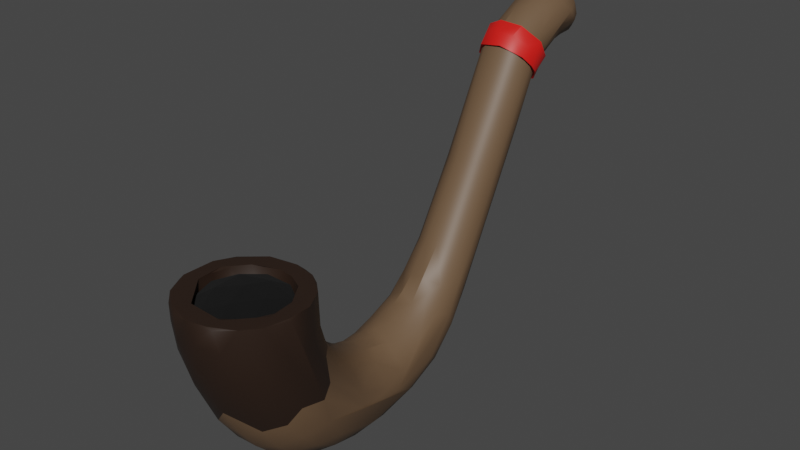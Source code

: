 # Source: Pipe.blend  (saved by Blender 2.93.21; exported with 4.5.12 LTS)
import bpy
from mathutils import Matrix  # noqa: F401  (used for matrix-valued properties, if any)

bpy.ops.wm.read_factory_settings(use_empty=True)
scene = bpy.context.scene
scene.name = 'Scene'

# ---- collections
col_collection = bpy.data.collections.new('Collection'); scene.collection.children.link(col_collection)

# ---- materials (node trees are filled in below, after node groups)
mat_material_001 = bpy.data.materials.new('Material.001')
mat_material_001.use_transparent_shadow = False
mat_material_003 = bpy.data.materials.new('Material.003')
mat_material_003.use_transparent_shadow = False
mat_material_002 = bpy.data.materials.new('Material.002')
mat_material_002.use_transparent_shadow = False
mat_material_004 = bpy.data.materials.new('Material.004')
mat_material_004.use_transparent_shadow = False

# ---- node groups
ng_auto_smooth = bpy.data.node_groups.new('Auto Smooth', 'GeometryNodeTree')
_s = ng_auto_smooth.interface.new_socket(name='Geometry', in_out='OUTPUT', socket_type='NodeSocketGeometry')
_s = ng_auto_smooth.interface.new_socket(name='Geometry', in_out='INPUT', socket_type='NodeSocketGeometry')
_s = ng_auto_smooth.interface.new_socket(name='Angle', in_out='INPUT', socket_type='NodeSocketFloat')
_s.subtype = 'ANGLE'
_s.min_value = 0.0
_s.max_value = 3.142
ng_auto_smooth.is_modifier = True
_N = ng_auto_smooth.nodes; _L = ng_auto_smooth.links
n0 = _N.new('NodeGroupOutput'); n0.name = 'Group Output'; n0.location = (480, -100)
n1 = _N.new('NodeGroupInput'); n1.name = 'Group Input'; n1.location = (-420, -300)
n2 = _N.new('NodeGroupInput'); n2.name = 'Group Input.001'; n2.location = (-60, -100)
n3 = _N.new('GeometryNodeSetShadeSmooth'); n3.name = 'Set Shade Smooth'; n3.location = (120, -100)
n3.domain = 'EDGE'
n4 = _N.new('GeometryNodeSetShadeSmooth'); n4.name = 'Set Shade Smooth.001'; n4.location = (300, -100)
n5 = _N.new('GeometryNodeInputMeshEdgeAngle'); n5.name = 'Edge Angle'; n5.location = (-420, -220)
n6 = _N.new('GeometryNodeInputEdgeSmooth'); n6.name = 'Is Edge Smooth'; n6.location = (-60, -160)
n7 = _N.new('GeometryNodeInputShadeSmooth'); n7.name = 'Is Face Smooth'; n7.location = (-240, -340)
n8 = _N.new('FunctionNodeBooleanMath'); n8.name = 'Boolean Math'; n8.location = (-60, -220)
n9 = _N.new('FunctionNodeCompare'); n9.name = 'Compare'; n9.location = (-240, -180)
n9.operation = 'LESS_EQUAL'
_L.new(n5.outputs[0], n9.inputs[0])
_L.new(n4.outputs[0], n0.inputs[0])
_L.new(n1.outputs[1], n9.inputs[1])
_L.new(n9.outputs[0], n8.inputs[0])
_L.new(n7.outputs[0], n8.inputs[1])
_L.new(n2.outputs[0], n3.inputs[0])
_L.new(n6.outputs[0], n3.inputs[1])
_L.new(n3.outputs[0], n4.inputs[0])
_L.new(n8.outputs[0], n3.inputs[2])
n0.is_active_output = True

# ---- material node trees
mat_material_001.use_nodes = True; mat_material_001.node_tree.nodes.clear()
_N = mat_material_001.node_tree.nodes; _L = mat_material_001.node_tree.links
n0 = _N.new('ShaderNodeBsdfPrincipled'); n0.name = 'Principled BSDF'; n0.location = (10, 300)
n0.distribution = 'GGX'
n0.subsurface_method = 'BURLEY'
n0.inputs[0].default_value = (0.02365, 0.0121, 0.007183, 1.0)
n0.inputs[3].default_value = 1.45
n0.inputs[27].default_value = (0.0, 0.0, 0.0, 1.0)
n0.inputs[28].default_value = 1.0
n1 = _N.new('ShaderNodeOutputMaterial'); n1.name = 'Material Output'; n1.location = (300, 300)
_L.new(n0.outputs[0], n1.inputs[0])
n1.is_active_output = True
mat_material_003.use_nodes = True; mat_material_003.node_tree.nodes.clear()
_N = mat_material_003.node_tree.nodes; _L = mat_material_003.node_tree.links
n0 = _N.new('ShaderNodeBsdfPrincipled'); n0.name = 'Principled BSDF'; n0.location = (10, 300)
n0.distribution = 'GGX'
n0.subsurface_method = 'BURLEY'
n0.inputs[0].default_value = (0.1473, 0.08941, 0.04969, 1.0)
n0.inputs[3].default_value = 1.45
n0.inputs[27].default_value = (0.0, 0.0, 0.0, 1.0)
n0.inputs[28].default_value = 1.0
n1 = _N.new('ShaderNodeOutputMaterial'); n1.name = 'Material Output'; n1.location = (300, 300)
_L.new(n0.outputs[0], n1.inputs[0])
n1.is_active_output = True
mat_material_002.use_nodes = True; mat_material_002.node_tree.nodes.clear()
_N = mat_material_002.node_tree.nodes; _L = mat_material_002.node_tree.links
n0 = _N.new('ShaderNodeBsdfPrincipled'); n0.name = 'Principled BSDF'; n0.location = (10, 300)
n0.distribution = 'GGX'
n0.subsurface_method = 'BURLEY'
n0.inputs[0].default_value = (0.8, 0.0112, 0.007748, 1.0)
n0.inputs[3].default_value = 1.45
n0.inputs[27].default_value = (0.0, 0.0, 0.0, 1.0)
n0.inputs[28].default_value = 1.0
n1 = _N.new('ShaderNodeOutputMaterial'); n1.name = 'Material Output'; n1.location = (300, 300)
_L.new(n0.outputs[0], n1.inputs[0])
n1.is_active_output = True
mat_material_004.use_nodes = True; mat_material_004.node_tree.nodes.clear()
_N = mat_material_004.node_tree.nodes; _L = mat_material_004.node_tree.links
n0 = _N.new('ShaderNodeBsdfPrincipled'); n0.name = 'Principled BSDF'; n0.location = (10, 300)
n0.distribution = 'GGX'
n0.subsurface_method = 'BURLEY'
n0.inputs[0].default_value = (0.0, 0.0, 0.0, 1.0)
n0.inputs[2].default_value = 1.0
n0.inputs[3].default_value = 1.45
n0.inputs[27].default_value = (0.0, 0.0, 0.0, 1.0)
n0.inputs[28].default_value = 1.0
n1 = _N.new('ShaderNodeOutputMaterial'); n1.name = 'Material Output'; n1.location = (300, 300)
_L.new(n0.outputs[0], n1.inputs[0])
n1.is_active_output = True

# ---- world
world_world = bpy.data.worlds.new('World'); scene.world = world_world
world_world.use_nodes = True; world_world.node_tree.nodes.clear()
_N = world_world.node_tree.nodes; _L = world_world.node_tree.links
n0 = _N.new('ShaderNodeOutputWorld'); n0.name = 'World Output'; n0.location = (300, 300)
n1 = _N.new('ShaderNodeBackground'); n1.name = 'Background'; n1.location = (10, 300)
n1.inputs[0].default_value = (0.05088, 0.05088, 0.05088, 1.0)
_L.new(n1.outputs[0], n0.inputs[0])
n0.is_active_output = True
world_world.color = (0.05088, 0.05088, 0.05088)
world_world.use_sun_shadow = False
world_world.sun_shadow_jitter_overblur = 0.0

# ---- meshes
me_cylinder_003 = bpy.data.meshes.new('Cylinder.003')
me_cylinder_003.from_pydata([(0.1064, 0.357, 0.2639), (0.3555, 0.1285, 0.2637), (0.5651, -0.4589, 1.019), (0.2067, -0.236, 0.2592), (-0.05083, -0.6297, 0.5024), (-0.0556, -0.368, 0.2646), (-0.2909, -0.6658, 1.029), (-0.4108, -0.5898, 1.008), (-0.2934, -0.246, 0.2642), (-0.6183, -0.09368, 0.483), (-0.3659, 0.04139, 0.2629), (-0.4627, 0.4475, 0.5529), (0.7324, 1.531, -2.19), (0.1322, 1.882, -1.731), (0.5588, -0.05693, -2.379), (0.4931, 2.25, -3.581), (0.2133, -0.173, -2.512), (0.3365, 2.237, -3.746), (-0.1643, -0.1763, -2.528), (0.09779, 2.406, -3.837), (-0.5103, -0.1894, -2.218), (-0.6649, 2.405, -2.762), (-0.5763, 2.323, -2.397), (-0.3915, 2.339, -2.128), (-0.1232, 2.349, -1.969), (-0.3833, 5.329, 0.6997), (-0.2427, 4.932, -0.7768), (0.316, 7.274, 4.86), (0.4083, 7.299, 4.665), (0.4611, 7.15, 4.484), (-0.2032, 6.284, 3.037), (0.4379, 7.348, 4.332), (0.3434, 7.282, 3.917), (0.3496, 7.432, 4.273), (0.2822, 5.785, 1.663), (0.3499, 7.359, 4.001), (0.2365, 7.339, 3.809), (-0.1889, 6.507, 3.381), (-0.3891, 6.094, 4.171), (-0.3804, 6.177, 3.209), (-0.2638, 6.016, 4.322), (-0.08799, 5.971, 4.41), (-0.3588, 7.383, 4.65), (0.09309, -0.9916, 0.5103), (0.4721, 0.5562, 1.028), (-0.717, 0.06422, 1.005), (-0.5717, -0.8147, 0.981), (-0.3037, -0.9485, 0.9916), (0.3941, -0.92, 0.9918), (0.9925, -0.1077, 0.9866), (-0.2962, 0.6564, 1.016), (-0.09855, 0.6117, 0.4501), (0.1406, 0.6144, 0.5007), (0.03756, 0.4926, 0.318), (0.3391, 0.5346, 0.5065), (0.2461, 0.4344, 0.3211), (-0.1912, 0.2705, 0.2602), (0.5142, 0.3738, 0.5045), (0.4526, 0.3366, 0.3788), (0.5898, 0.1928, 0.4663), (0.6353, -0.003581, 0.5059), (0.5682, 0.04631, 0.3872), (0.4331, 0.2334, 0.3115), (0.4544, -0.07865, 0.2977), (0.5841, -0.2108, 0.4664), (0.5049, -0.2228, 0.3638), (0.5083, -0.3726, 0.5005), (0.3421, -0.2507, 0.28), (0.3608, -0.4372, 0.3824), (0.1437, -0.4142, 0.284), (0.3118, -0.5476, 0.4896), (0.1288, -0.6096, 0.4746), (-0.02002, -0.5027, 0.3239), (-0.2839, -0.5577, 0.4854), (-0.3567, -0.4593, 0.4041), (-0.2242, -0.431, 0.3134), (-0.4699, -0.4201, 0.5015), (-0.432, -0.3603, 0.3748), (-0.4822, -0.154, 0.3253), (-0.6153, 0.1385, 0.499), (-0.5582, 0.1354, 0.3907), (-0.5075, -0.009164, 0.3253), (-0.453, 0.1885, 0.3174), (-0.5419, 0.3018, 0.4715), (-0.418, 0.3983, 0.3925), (-0.3222, 0.2903, 0.2841), (-0.2032, 0.425, 0.299), (-0.2962, 0.5574, 0.5054), (-0.192, 0.5742, 0.4363), (0.6941, 0.2095, 1.023), (0.7142, -0.126, 1.014), (0.2471, -0.6845, 1.015), (-0.07879, -0.7205, 1.024), (-0.6386, -0.3309, 1.005), (-0.6288, 0.354, 1.007), (-0.4786, 3.094, -2.048), (-0.7489, 1.728, -2.798), (-0.9418, 0.7479, -1.958), (0.98, -0.1859, 0.2139), (-0.1945, 3.766, -3.104), (0.05944, 1.046, -3.677), (0.4045, 0.9016, -3.458), (0.15, 3.771, -3.127), (0.6487, 0.9784, -3.193), (0.8184, 0.9613, -2.756), (-0.9406, -0.2065, -0.5365), (0.6343, 3.283, -2.652), (0.7751, 1.572, -2.627), (-0.5912, 0.8838, -0.3448), (0.4958, 0.9192, -0.2123), (0.6238, 0.9192, -0.5997), (0.8192, 0.6871, -0.5391), (0.9867, 0.1597, 0.002688), (0.9597, 0.0448, -1.202), (0.9055, -0.3004, -0.4522), (0.8323, -0.121, -1.567), (0.689, -0.6204, -0.4021), (-0.0705, 1.01, 0.1329), (0.2176, 1.032, -0.2236), (0.2897, 1.112, -0.6175), (0.5746, -0.3553, -1.716), (0.4141, -0.7806, -0.5085), (0.2175, -0.4049, -2.017), (0.1727, -0.6735, -1.263), (-0.1703, -0.4911, -1.836), (-0.2368, -0.8098, -0.6434), (-0.5577, -0.5384, -1.182), (-0.9959, 0.06236, -0.5236), (-0.7709, 0.654, 0.02062), (0.7648, 0.6517, 0.2045), (0.9239, 0.3941, 0.1152), (0.8081, -0.5756, 0.2653), (0.4746, -0.876, 0.4829), (0.04754, -0.9401, -0.1088), (-0.3041, -0.9433, 0.3845), (-0.6728, -0.7354, 0.4636), (-0.6019, -0.725, -0.1784), (-0.8875, -0.4278, 0.006031), (-0.9337, 0.3743, 0.08747), (-0.5609, 0.8315, 0.3122), (-0.394, 0.933, 0.0006742), (0.1452, 1.314, -0.9938), (0.1837, 2.424, -1.997), (0.6707, 2.17, -2.67), (0.9875, 0.4497, -1.311), (0.6705, 2.433, -2.893), (0.8321, 0.1637, -2.124), (-0.2413, 2.416, -3.781), (-0.7261, -0.03178, -2.102), (-0.4945, 2.252, -3.579), (-0.9696, 0.2521, -1.527), (-0.6352, 2.121, -3.311), (-0.6233, 1.093, -1.068), (0.54, 0.1982, -2.767), (0.06293, 0.711, -3.502), (0.2059, 0.09569, -2.916), (0.02268, 0.3857, -3.26), (-0.1585, 0.094, -2.931), (-0.3225, 0.7364, -3.421), (-0.3194, 0.4175, -3.19), (-0.6487, 0.4141, -2.843), (-0.4972, 0.1799, -2.797), (-0.7854, 1.33, -2.06), (-0.8679, 0.7712, -1.095), (-0.1138, 1.322, -0.9923), (0.027, 1.588, -1.396), (0.3105, 1.556, -1.459), (0.427, 1.253, -1.076), (0.5915, 1.448, -1.656), (0.7198, 1.089, -1.292), (0.9166, 0.6501, -1.097), (0.9443, 0.6079, -2.042), (-0.5919, 1.556, -1.819), (-0.3305, 1.853, -1.809), (0.671, 1.841, -3.279), (0.4811, 1.599, -3.604), (0.2029, 1.579, -3.813), (0.1007, 2.051, -3.876), (-0.2723, 1.926, -3.815), (-0.05215, 1.546, -3.839), (-0.2794, 1.225, -3.679), (0.1429, 2.211, -1.935), (-0.5984, 1.555, -3.44), (-0.538, 1.288, -3.467), (-0.5743, 1.95, -2.197), (0.4137, 2.164, -2.091), (-0.3578, 2.084, -1.994), (0.4149, 1.835, -1.87), (-0.8141, 1.128, -2.789), (-0.05355, 2.119, -1.87), (-0.109, 1.881, -1.73), (0.5861, 1.772, -2.068), (0.6163, 2.122, -2.409), (-0.7116, 1.869, -2.548), (0.3367, 2.952, -3.55), (-0.2648, 2.64, -2.024), (-0.0943, 2.732, -1.922), (0.0006413, 2.575, -1.955), (0.4117, 3.568, -3.089), (0.525, 2.933, -3.315), (0.6137, 2.746, -3.172), (0.5642, 3.463, -2.865), (-0.6076, 2.802, -2.485), (0.5159, 3.116, -2.116), (0.3366, 3.031, -1.915), (-0.5654, 3.462, -2.862), (-0.4132, 3.568, -3.088), (-0.2332, 3.125, -3.536), (-0.1698, 3.466, -3.358), (0.1238, 3.467, -3.38), (-0.4724, 2.684, -2.215), (-0.2252, 3.002, -1.851), (-0.4016, 3.839, -1.187), (-0.5094, 3.604, -1.803), (-0.2412, 4.019, -2.79), (0.4971, 3.586, -1.781), (0.1859, 4.031, -2.822), (-0.4945, 3.959, -2.422), (0.5585, 3.836, -1.904), (0.1386, 3.376, -1.524), (-0.3723, 3.467, -1.64), (-0.127, 3.707, -1.059), (-0.1355, 3.467, -1.407), (-0.1434, 3.261, -1.623), (-0.5461, 3.935, -1.8), (-0.6033, 3.653, -2.326), (0.1021, 3.699, -1.06), (0.06178, 2.979, -1.802), (-0.1852, 4.334, -2.304), (0.3513, 3.454, -1.624), (-0.4236, 4.265, -0.5357), (-0.4703, 4.673, -0.162), (-0.4621, 4.675, -0.5895), (-0.03114, 4.58, -1.853), (0.503, 4.161, -1.225), (-0.299, 4.143, -0.4235), (0.04542, 5.977, 1.936), (-0.1178, 4.068, -0.3537), (0.1642, 5.022, -0.6608), (0.2568, 4.551, -1.732), (0.3993, 4.445, -1.645), (0.4649, 4.618, -0.733), (0.4235, 4.265, -0.5355), (0.3782, 4.951, 1.353), (0.2987, 4.143, -0.4234), (0.1893, 4.803, 1.45), (0.1068, 4.065, -0.3518), (0.1035, 5.973, 4.405), (0.0937, 7.077, 5.048), (0.1713, 7.28, 4.997), (0.01898, 7.29, 5.042), (0.0861, 7.379, 4.957), (0.1666, 7.414, 4.857), (0.2679, 6.018, 4.319), (0.08171, 7.502, 4.566), (0.2855, 7.35, 4.846), (0.2278, 7.453, 4.689), (0.4347, 6.137, 4.091), (0.138, 7.507, 4.329), (0.456, 6.312, 3.754), (0.4468, 7.283, 4.193), (0.3503, 6.434, 3.521), (0.2076, 6.501, 3.392), (0.1392, 7.032, 3.718), (0.2368, 7.465, 4.087), (0.3872, 5.766, 1.993), (0.1148, 7.296, 3.709), (0.06922, 7.382, 3.766), (0.1152, 7.448, 3.901), (0.003134, 7.495, 4.04), (0.4672, 4.862, 0.4385), (-0.06359, 7.346, 3.724), (-0.0617, 7.425, 3.832), (-0.203, 7.282, 3.756), (-0.342, 6.439, 3.51), (-0.2227, 7.375, 3.839), (-0.1483, 7.469, 4.0), (-0.3435, 7.28, 3.916), (-0.4443, 6.333, 3.713), (-0.3464, 7.384, 4.033), (-0.09411, 7.509, 4.415), (-0.4376, 7.294, 4.17), (-0.3852, 7.404, 4.289), (-0.4555, 7.299, 4.416), (0.4638, 5.978, 3.524), (0.2257, 5.717, 3.93), (-0.4564, 6.055, 3.402), (-0.03196, 6.312, 2.996), (0.1267, 6.301, 3.014), (0.06488, 5.679, 3.993), (0.2927, 6.242, 3.107), (-0.3757, 5.809, 3.788), (-0.4497, 5.914, 3.623), (-0.3832, 6.8, 3.891), (-0.2499, 6.85, 3.72), (0.291, 6.837, 3.762), (0.4312, 6.119, 3.303), (0.4555, 6.841, 4.204), (0.4241, 5.867, 3.696), (0.3386, 5.776, 3.837), (-0.2593, 5.729, 3.911), (0.1444, 6.722, 4.923), (-0.4597, 6.192, 3.991), (0.0001978, 6.535, 3.329), (-0.4345, 7.249, 4.619), (-0.3521, 7.425, 4.481), (0.4051, 6.886, 4.004), (-0.4099, 6.625, 4.537), (0.4036, 6.447, 4.429), (0.2948, 6.589, 4.734), (-0.09917, 6.775, 3.57), (0.08288, 6.727, 3.53), (-0.09956, 6.327, 4.704), (0.09837, 6.378, 4.741), (-0.2949, 6.588, 4.734), (-0.3281, 7.102, 3.891), (-0.1447, 6.722, 4.923), (-0.2565, 7.015, 4.945), (-0.3669, 7.009, 4.787), (0.2566, 7.016, 4.945), (0.2997, 7.095, 3.853), (0.001067, 7.037, 3.686), (0.0355, 6.817, 5.003), (-0.163, 7.099, 3.733), (-0.3079, 7.314, 4.858), (-0.2234, 7.484, 4.509), (-0.1551, 7.297, 5.003), (-0.2139, 7.414, 4.816), (-0.0808, 7.06, 5.054), (-0.025, 7.482, 4.732), (-0.0823, 7.394, 4.941), (0.05342, 0.9635, 1.039), (0.4076, 0.8982, 1.03), (0.7754, 0.6209, 1.021), (0.9542, 0.2746, 1.023), (0.9679, -0.1074, 1.036), (0.8728, -0.4757, 1.022), (0.6669, -0.7278, 1.029), (0.3058, -0.92, 1.036), (-0.04219, -0.9905, 1.025), (-0.9495, -0.2313, 1.035), (-0.9311, 0.2843, 1.036), (-0.4138, 0.8873, 1.037), (-0.05317, 0.7257, 1.028), (0.2092, 0.6931, 1.023), (0.7469, -0.2305, 1.035), (-0.5467, -0.4749, 1.023), (-0.7049, -0.1786, 1.033), (-0.7216, 0.2436, 1.033), (-0.4494, 0.5695, 1.028), (0.8327, 0.3493, 1.041), (0.3222, -0.7037, 1.035), (-0.4858, -0.835, 1.038), (-0.7774, -0.6158, 1.016), (-0.9495, -0.3095, 0.984), (-0.9939, -0.03189, 0.9806), (-0.965, 0.2508, 0.9906), (-0.1282, 0.9892, 0.9848), (0.1949, 0.9743, 0.9944), (-0.792, 0.6014, 1.013), (0.5669, 0.8127, 0.9929), (-0.5016, 0.8623, 0.992), (0.3576, 0.9395, 0.3517), (0.5758, 0.4306, 1.002), (0.218, 0.5377, 0.3962), (0.1955, -0.5128, 0.3631), (-0.111, -0.5758, 0.4058), (-0.5755, -0.2361, 0.4662), (-0.3836, 1.083, -0.6364), (-0.07452, 1.114, -0.5101), (-0.8476, -0.1994, -1.311), (0.7665, 0.481, -2.667), (0.4234, 0.4447, -3.145), (-0.6128, 0.8456, -3.184), (-0.878, 0.3247, -2.184), (-0.789, 0.7452, -2.773), (-0.4641, 1.51, -1.547), (-0.21, 1.479, -1.299), (0.6067, 2.595, -2.509), (0.4564, 2.583, -2.216), (0.2437, 2.653, -2.007), (-0.6203, 2.99, -3.029), (-0.4741, 2.929, -3.403), (-0.2061, 2.776, -3.704), (0.08491, 2.964, -3.67), (0.5424, 3.92, -2.243), (0.4282, 4.023, -2.5), (-0.3882, 4.226, -2.2), (0.1354, 4.271, -2.459), (0.3842, 3.824, -1.171), (-0.06003, 5.352, 0.162), (-0.2473, 4.835, 1.421), (-0.06775, 4.771, 1.453), (-0.4028, 4.987, 1.353), (-0.2956, 5.831, 1.85), (0.3658, 7.404, 4.543), (0.2422, 7.482, 4.431), (-0.02755, 7.28, 3.686), (-0.2294, 7.48, 4.179), (-0.06837, 5.577, 3.724), (-0.4458, 6.908, 4.15), (0.4032, 6.951, 4.709), (-0.0193, 7.509, 4.183), (-0.3263, 5.702, 3.915), (-0.5168, 5.921, 3.568), (-0.4984, 6.078, 3.323), (-0.4023, 6.204, 3.132), (-0.1839, 6.319, 2.937), (0.0762, 6.335, 2.911), (0.3611, 6.249, 3.048), (0.4317, 5.781, 3.79), (0.5164, 5.94, 3.536), (0.5112, 6.185, 4.049), (0.442, 5.925, 4.01), (0.2558, 5.98, 4.438), (0.2111, 5.8, 4.238), (-0.4983, 6.164, 4.089), (-0.41, 6.059, 4.286), (-0.5229, 6.312, 3.807), (0.09028, 5.628, 4.031), (-0.2555, 5.817, 4.208), (-0.3255, 6.521, 3.408), (-0.0507, 5.779, 4.288), (-0.2221, 6.412, 3.154), (0.0001395, 6.586, 3.286), (0.03824, 6.444, 3.103), (0.2555, 6.398, 3.177), (0.2361, 6.549, 3.355), (0.4094, 6.312, 3.326), (0.5028, 6.067, 3.34), (0.4615, 6.425, 3.591), (-0.1263, 5.955, 4.486)], [], [(118, 362, 109), (360, 129, 109), (360, 109, 362), (333, 129, 360), (333, 130, 129), (334, 112, 130), (334, 49, 112), (49, 98, 144), (336, 131, 98), (337, 132, 131), (132, 121, 116), (132, 133, 121), (43, 339, 134), (125, 134, 136), (134, 46, 135), (136, 135, 137), (135, 353, 137), (137, 354, 105), (355, 356, 138), (138, 359, 128), (128, 359, 139), (139, 361, 140), (139, 140, 108), (140, 357, 117), (358, 362, 117), (47, 352, 46), (91, 351, 2), (48, 337, 338), (363, 89, 44), (50, 343, 349), (49, 334, 335), (2, 70, 91), (94, 79, 83), (3, 8, 5), (0, 3, 1), (91, 4, 92), (91, 71, 4), (44, 57, 363), (343, 50, 51), (363, 57, 89), (7, 76, 346), (89, 57, 59), (59, 60, 89), (89, 60, 90), (347, 367, 9), (343, 51, 52), (51, 364, 52), (51, 53, 364), (53, 55, 364), (364, 58, 57), (364, 55, 58), (59, 61, 60), (59, 62, 61), (59, 58, 62), (61, 62, 63), (61, 65, 64), (61, 63, 65), (63, 1, 67), (64, 65, 66), (65, 63, 67), (67, 1, 3), (66, 68, 70), (65, 67, 68), (2, 66, 70), (68, 67, 69), (70, 68, 365), (71, 72, 366), (71, 365, 72), (4, 71, 366), (6, 4, 73), (7, 73, 76), (76, 73, 74), (74, 75, 77), (75, 8, 77), (78, 81, 367), (9, 367, 81), (45, 9, 79), (79, 9, 80), (83, 80, 84), (82, 85, 84), (11, 83, 84), (87, 84, 88), (88, 86, 51), (51, 86, 53), (343, 52, 344), (368, 377, 152), (140, 369, 368), (117, 369, 140), (368, 164, 377), (117, 118, 369), (109, 119, 118), (110, 167, 119), (129, 110, 109), (111, 169, 110), (112, 170, 130), (112, 144, 170), (113, 171, 144), (114, 113, 98), (115, 146, 113), (116, 115, 114), (120, 146, 115), (121, 120, 116), (119, 141, 369), (122, 14, 120), (124, 122, 123), (124, 16, 122), (125, 126, 124), (124, 20, 18), (126, 148, 20), (136, 370, 126), (137, 105, 370), (105, 150, 370), (355, 138, 97), (127, 97, 150), (138, 163, 97), (138, 128, 163), (371, 104, 171), (14, 371, 146), (372, 103, 371), (141, 165, 164), (166, 13, 165), (16, 153, 14), (155, 372, 153), (156, 154, 372), (18, 155, 16), (157, 156, 155), (157, 159, 156), (156, 158, 154), (154, 180, 100), (18, 161, 157), (161, 160, 159), (158, 183, 180), (148, 160, 161), (160, 373, 158), (373, 182, 183), (375, 188, 182), (374, 188, 375), (150, 97, 374), (97, 162, 96), (163, 172, 162), (152, 376, 172), (376, 173, 172), (377, 190, 173), (164, 165, 377), (165, 13, 190), (167, 166, 141), (168, 187, 166), (169, 168, 167), (12, 191, 168), (170, 12, 169), (171, 107, 144), (162, 184, 193), (192, 143, 378), (200, 145, 107), (174, 200, 171), (103, 174, 104), (101, 175, 103), (175, 17, 15), (176, 177, 17), (100, 176, 101), (100, 180, 179), (178, 19, 177), (180, 178, 179), (183, 182, 178), (182, 149, 178), (149, 147, 178), (187, 181, 13), (185, 142, 181), (184, 23, 22), (172, 173, 184), (186, 24, 23), (188, 381, 151), (191, 185, 187), (173, 189, 186), (188, 96, 381), (21, 381, 96), (189, 181, 24), (12, 192, 191), (185, 378, 379), (193, 22, 21), (194, 209, 198), (195, 95, 210), (197, 380, 196), (15, 194, 199), (24, 195, 23), (196, 211, 195), (197, 196, 195), (199, 198, 201), (174, 199, 200), (200, 201, 106), (143, 145, 378), (210, 95, 202), (22, 202, 21), (378, 145, 203), (202, 225, 21), (379, 203, 204), (142, 380, 197), (380, 204, 227), (151, 382, 149), (381, 205, 382), (149, 383, 147), (382, 206, 207), (382, 207, 383), (206, 99, 208), (207, 208, 384), (147, 383, 19), (208, 102, 209), (19, 384, 194), (23, 210, 22), (201, 386, 385), (385, 240, 241), (202, 224, 225), (212, 231, 224), (206, 214, 99), (95, 213, 202), (203, 215, 229), (389, 242, 244), (217, 387, 214), (387, 26, 228), (386, 239, 240), (198, 216, 386), (205, 217, 206), (216, 388, 386), (145, 218, 215), (215, 234, 389), (217, 25, 387), (388, 233, 239), (145, 106, 218), (227, 219, 223), (223, 219, 222), (224, 232, 225), (225, 232, 217), (220, 212, 213), (106, 385, 218), (218, 241, 234), (222, 212, 220), (211, 220, 95), (221, 235, 212), (227, 223, 211), (226, 237, 221), (385, 241, 218), (214, 388, 216), (228, 233, 388), (99, 216, 102), (204, 229, 219), (389, 244, 246), (219, 389, 226), (238, 236, 34), (239, 238, 34), (246, 245, 392), (240, 239, 34), (241, 265, 296), (270, 241, 296), (234, 241, 270), (270, 296, 284), (242, 270, 243), (244, 243, 245), (235, 393, 230), (237, 391, 235), (246, 392, 237), (230, 393, 231), (232, 25, 217), (25, 394, 26), (394, 30, 390), (248, 250, 328), (252, 329, 251), (249, 251, 250), (256, 254, 329), (255, 251, 249), (27, 255, 249), (258, 280, 254), (395, 256, 255), (29, 31, 28), (31, 395, 28), (396, 258, 254), (33, 396, 395), (33, 264, 396), (264, 258, 396), (260, 35, 31), (35, 264, 33), (32, 36, 35), (36, 268, 264), (264, 269, 258), (263, 36, 320), (268, 269, 264), (266, 271, 267), (267, 272, 268), (273, 271, 397), (275, 276, 272), (276, 269, 272), (276, 402, 269), (277, 275, 273), (279, 398, 276), (281, 279, 277), (325, 280, 398), (283, 282, 281), (304, 42, 283), (42, 325, 305), (270, 284, 298), (243, 298, 299), (245, 299, 285), (245, 243, 299), (245, 285, 289), (391, 300, 393), (392, 300, 391), (393, 292, 231), (25, 39, 394), (30, 287, 236), (236, 287, 288), (392, 289, 399), (265, 290, 296), (40, 417, 431), (262, 430, 427), (274, 418, 278), (302, 400, 278), (302, 418, 416), (39, 405, 406), (38, 416, 417), (296, 429, 284), (253, 414, 257), (286, 404, 405), (257, 412, 259), (290, 409, 296), (37, 421, 274), (300, 403, 291), (303, 421, 37), (291, 404, 292), (303, 427, 424), (288, 409, 290), (287, 408, 288), (287, 407, 408), (289, 403, 300), (285, 410, 419), (247, 414, 253), (41, 431, 247), (30, 406, 407), (284, 411, 298), (261, 295, 306), (259, 306, 297), (259, 297, 29), (38, 307, 302), (257, 29, 401), (308, 401, 309), (257, 308, 309), (253, 309, 313), (278, 293, 274), (274, 294, 37), (310, 321, 311), (37, 310, 311), (311, 321, 263), (40, 314, 38), (262, 311, 295), (312, 316, 314), (41, 312, 40), (313, 301, 322), (247, 313, 312), (313, 322, 312), (314, 318, 307), (318, 324, 304), (293, 315, 294), (315, 277, 273), (316, 317, 314), (317, 326, 324), (400, 281, 277), (322, 328, 316), (400, 283, 281), (307, 304, 302), (301, 319, 322), (319, 249, 248), (306, 260, 297), (309, 401, 319), (401, 27, 319), (320, 32, 306), (29, 28, 401), (295, 263, 320), (321, 266, 263), (294, 323, 321), (323, 273, 397), (324, 327, 42), (325, 329, 280), (327, 329, 325), (329, 254, 280), (326, 330, 327), (328, 250, 326), (326, 250, 330), (344, 331, 343), (350, 332, 331), (44, 331, 344), (89, 350, 44), (345, 350, 89), (337, 336, 335), (338, 337, 335), (92, 6, 351), (346, 347, 6), (341, 340, 347), (92, 351, 91), (356, 340, 341), (7, 346, 6), (358, 331, 332), (361, 359, 342), (360, 332, 333), (94, 348, 45), (357, 342, 331), (349, 348, 94), (422, 414, 431), (419, 415, 422), (410, 411, 413), (413, 412, 414), (410, 413, 415), (403, 417, 404), (416, 418, 404), (404, 418, 405), (405, 418, 406), (406, 421, 423), (406, 423, 407), (422, 431, 420), (419, 422, 403), (407, 425, 408), (423, 424, 425), (425, 424, 427), (408, 425, 426), (426, 427, 430), (409, 426, 428), (409, 428, 429), (429, 430, 412), (332, 360, 362), (333, 334, 130), (111, 129, 130), (112, 49, 144), (49, 336, 98), (98, 131, 114), (336, 337, 131), (131, 132, 116), (337, 48, 132), (132, 43, 133), (132, 48, 43), (133, 43, 134), (134, 339, 47), (125, 133, 134), (136, 134, 135), (134, 47, 46), (135, 46, 353), (137, 353, 354), (127, 354, 355), (105, 354, 127), (138, 356, 359), (139, 359, 361), (128, 139, 108), (140, 361, 357), (347, 9, 45), (358, 332, 362), (357, 358, 117), (118, 117, 362), (353, 352, 340), (46, 352, 353), (47, 339, 352), (2, 351, 345), (90, 2, 345), (339, 48, 338), (43, 48, 339), (89, 90, 345), (336, 49, 335), (344, 52, 54), (2, 64, 66), (2, 90, 64), (94, 45, 79), (94, 83, 11), (94, 11, 349), (71, 91, 70), (10, 3, 56), (8, 3, 10), (0, 56, 3), (50, 349, 87), (87, 349, 11), (44, 54, 57), (51, 50, 87), (6, 92, 4), (7, 6, 73), (44, 344, 54), (346, 76, 93), (367, 93, 76), (347, 93, 367), (64, 90, 60), (55, 53, 0), (54, 52, 364), (54, 364, 57), (55, 62, 58), (62, 0, 1), (62, 55, 0), (59, 57, 58), (63, 62, 1), (60, 61, 64), (68, 66, 65), (69, 67, 3), (365, 68, 69), (69, 3, 5), (70, 365, 71), (72, 365, 69), (72, 69, 5), (73, 4, 366), (75, 366, 72), (75, 72, 5), (74, 73, 366), (74, 366, 75), (75, 5, 8), (76, 77, 367), (77, 76, 74), (367, 77, 78), (78, 77, 8), (78, 8, 10), (9, 81, 80), (81, 78, 10), (79, 80, 83), (82, 80, 81), (82, 81, 10), (84, 80, 82), (85, 82, 10), (85, 10, 56), (11, 84, 87), (86, 84, 85), (88, 84, 86), (86, 85, 56), (51, 87, 88), (86, 56, 0), (53, 86, 0), (108, 368, 152), (108, 140, 368), (368, 369, 164), (119, 167, 141), (109, 110, 119), (110, 169, 167), (129, 111, 110), (130, 170, 111), (111, 170, 169), (98, 113, 144), (113, 146, 171), (114, 115, 113), (131, 116, 114), (116, 120, 115), (120, 14, 146), (118, 119, 369), (369, 141, 164), (121, 123, 120), (123, 122, 120), (122, 16, 14), (133, 123, 121), (124, 18, 16), (123, 125, 124), (133, 125, 123), (124, 126, 20), (125, 136, 126), (126, 370, 148), (136, 137, 370), (148, 370, 374), (370, 150, 374), (105, 127, 150), (127, 355, 97), (128, 108, 163), (163, 108, 152), (146, 371, 171), (371, 103, 104), (14, 153, 371), (372, 101, 103), (153, 372, 371), (141, 166, 165), (16, 155, 153), (372, 154, 101), (155, 156, 372), (154, 100, 101), (18, 157, 155), (156, 159, 158), (154, 158, 180), (18, 20, 161), (157, 161, 159), (159, 160, 158), (20, 148, 161), (158, 373, 183), (160, 375, 373), (148, 374, 160), (373, 375, 182), (160, 374, 375), (374, 97, 188), (97, 163, 162), (163, 152, 172), (152, 377, 376), (376, 377, 173), (377, 165, 190), (166, 187, 13), (167, 168, 166), (168, 191, 187), (169, 12, 168), (144, 107, 170), (170, 107, 12), (104, 174, 171), (193, 184, 22), (12, 143, 192), (107, 143, 12), (107, 145, 143), (171, 200, 107), (174, 175, 15), (103, 175, 174), (13, 181, 189), (181, 142, 24), (175, 176, 17), (101, 176, 175), (17, 177, 19), (100, 179, 176), (176, 179, 177), (179, 178, 177), (178, 147, 19), (180, 183, 178), (162, 172, 184), (182, 188, 151), (182, 151, 149), (187, 185, 181), (185, 379, 142), (184, 173, 186), (184, 186, 23), (173, 190, 189), (186, 189, 24), (188, 97, 96), (190, 13, 189), (96, 193, 21), (191, 192, 185), (185, 192, 378), (96, 162, 193), (17, 19, 194), (198, 209, 102), (23, 195, 210), (196, 380, 227), (24, 142, 197), (199, 194, 198), (15, 17, 194), (195, 211, 95), (24, 197, 195), (196, 227, 211), (200, 199, 201), (174, 15, 199), (145, 200, 106), (22, 210, 202), (379, 378, 203), (380, 379, 204), (21, 225, 381), (142, 379, 380), (381, 225, 205), (151, 381, 382), (382, 205, 206), (149, 382, 383), (207, 206, 208), (383, 207, 384), (384, 208, 209), (19, 383, 384), (208, 99, 102), (194, 384, 209), (227, 204, 219), (228, 26, 233), (213, 212, 224), (202, 213, 224), (212, 230, 231), (204, 203, 229), (214, 387, 228), (201, 198, 386), (385, 386, 240), (229, 215, 389), (206, 217, 214), (387, 25, 26), (203, 145, 215), (198, 102, 216), (386, 388, 239), (215, 218, 234), (389, 234, 242), (205, 225, 217), (239, 233, 238), (222, 219, 226), (95, 220, 213), (212, 235, 230), (223, 222, 220), (222, 221, 212), (211, 223, 220), (221, 237, 235), (224, 231, 232), (222, 226, 221), (226, 246, 237), (106, 201, 385), (214, 228, 388), (99, 214, 216), (219, 229, 389), (226, 389, 246), (390, 30, 236), (238, 233, 390), (238, 390, 236), (240, 34, 265), (241, 240, 265), (242, 234, 270), (244, 242, 243), (246, 244, 245), (235, 391, 393), (237, 392, 391), (231, 286, 232), (232, 286, 25), (26, 394, 390), (233, 26, 390), (248, 249, 250), (250, 251, 330), (251, 329, 330), (255, 252, 251), (252, 256, 329), (255, 256, 252), (27, 28, 255), (28, 395, 255), (395, 396, 256), (256, 396, 254), (29, 260, 31), (31, 33, 395), (260, 32, 35), (31, 35, 33), (320, 36, 32), (35, 36, 264), (263, 266, 36), (258, 269, 402), (36, 266, 267), (36, 267, 268), (266, 397, 271), (268, 272, 269), (271, 272, 267), (273, 275, 271), (271, 275, 272), (277, 279, 275), (275, 279, 276), (276, 398, 402), (398, 280, 402), (279, 282, 398), (281, 282, 279), (282, 305, 398), (305, 325, 398), (282, 283, 305), (283, 42, 305), (243, 270, 298), (393, 300, 291), (392, 399, 300), (399, 289, 300), (393, 291, 292), (231, 292, 286), (25, 286, 39), (394, 39, 30), (290, 34, 288), (34, 236, 288), (392, 245, 289), (265, 34, 290), (247, 431, 414), (262, 261, 430), (274, 421, 418), (39, 286, 405), (259, 412, 430), (284, 429, 411), (257, 414, 412), (296, 409, 429), (286, 292, 404), (303, 424, 421), (291, 403, 404), (40, 38, 417), (303, 262, 427), (38, 302, 416), (41, 40, 431), (288, 408, 409), (261, 259, 430), (303, 37, 311), (289, 285, 419), (302, 278, 418), (262, 303, 311), (289, 419, 403), (285, 299, 410), (287, 30, 407), (299, 298, 410), (30, 39, 406), (298, 411, 410), (259, 261, 306), (257, 259, 29), (308, 257, 401), (253, 257, 309), (313, 309, 301), (247, 253, 313), (278, 400, 293), (274, 293, 294), (37, 294, 310), (310, 294, 321), (38, 314, 307), (295, 311, 263), (40, 312, 314), (41, 247, 312), (312, 322, 316), (261, 262, 295), (294, 315, 323), (318, 317, 324), (323, 315, 273), (314, 317, 318), (317, 328, 326), (316, 328, 317), (293, 400, 315), (315, 400, 277), (322, 248, 328), (302, 283, 400), (302, 304, 283), (322, 319, 248), (307, 318, 304), (29, 297, 260), (301, 309, 319), (319, 27, 249), (306, 32, 260), (401, 28, 27), (306, 295, 320), (321, 397, 266), (321, 323, 397), (304, 324, 42), (42, 327, 325), (324, 326, 327), (327, 330, 329), (258, 402, 280), (343, 331, 342), (331, 44, 350), (350, 333, 332), (350, 334, 333), (350, 335, 334), (345, 335, 350), (345, 351, 335), (351, 338, 335), (351, 352, 338), (352, 339, 338), (351, 6, 352), (6, 347, 352), (347, 340, 352), (348, 341, 347), (348, 342, 341), (348, 349, 342), (349, 343, 342), (354, 353, 340), (355, 354, 340), (356, 355, 340), (359, 356, 341), (358, 357, 331), (93, 347, 346), (359, 341, 342), (45, 348, 347), (357, 361, 342), (422, 415, 414), (413, 411, 412), (415, 413, 414), (419, 410, 415), (404, 417, 416), (406, 418, 421), (403, 420, 417), (420, 431, 417), (403, 422, 420), (423, 421, 424), (407, 423, 425), (426, 425, 427), (409, 408, 426), (428, 426, 430), (429, 428, 430), (411, 429, 412)])
me_cylinder_003.polygons.foreach_set('use_smooth', [True] * 860)
me_cylinder_003.polygons.foreach_set('material_index', [0, 0, 0, 0, 0, 0, 0, 0, 0, 0, 0, 0, 0, 0, 0, 0, 0, 0, 0, 0, 0, 0, 0, 0, 0, 0, 0, 0, 0, 0, 0, 0, 0, 0, 0, 0, 0, 0, 0, 0, 0, 0, 0, 0, 0, 0, 0, 0, 0, 0, 0, 0, 0, 0, 0, 0, 0, 0, 0, 0, 0, 0, 0, 0, 0, 0, 0, 0, 0, 0, 0, 0, 0, 0, 0, 0, 0, 0, 0, 0, 0, 0, 0, 0, 0, 1, 0, 0, 1, 0, 0, 1, 0, 1, 0, 0, 1, 0, 1, 0, 1, 0, 1, 1, 1, 1, 0, 1, 1, 0, 0, 0, 0, 1, 0, 0, 1, 1, 1, 1, 1, 1, 1, 1, 1, 1, 1, 1, 1, 1, 1, 1, 1, 1, 1, 1, 1, 1, 1, 1, 1, 1, 1, 1, 1, 1, 1, 1, 1, 1, 1, 1, 1, 1, 1, 1, 1, 1, 1, 1, 1, 1, 1, 1, 1, 1, 1, 1, 1, 1, 1, 1, 1, 1, 1, 1, 1, 1, 1, 1, 1, 1, 1, 1, 1, 1, 1, 1, 1, 1, 1, 1, 1, 1, 1, 1, 1, 1, 1, 1, 1, 1, 1, 1, 1, 1, 1, 1, 1, 1, 1, 1, 1, 1, 1, 1, 1, 1, 1, 1, 1, 1, 1, 1, 1, 1, 1, 1, 1, 1, 1, 1, 1, 1, 1, 1, 1, 1, 1, 1, 1, 1, 1, 1, 1, 1, 1, 1, 1, 1, 1, 1, 1, 1, 1, 1, 1, 1, 1, 1, 1, 1, 1, 1, 1, 1, 1, 1, 1, 1, 1, 1, 1, 1, 1, 1, 1, 1, 1, 1, 1, 1, 1, 1, 1, 1, 1, 1, 1, 1, 1, 1, 1, 1, 1, 1, 1, 1, 1, 1, 1, 1, 1, 1, 1, 1, 1, 1, 1, 1, 1, 2, 2, 2, 1, 2, 2, 2, 2, 2, 2, 2, 2, 2, 2, 2, 2, 2, 2, 2, 2, 2, 2, 2, 2, 2, 2, 1, 1, 1, 1, 1, 1, 1, 1, 1, 1, 1, 1, 1, 1, 1, 1, 1, 1, 1, 1, 1, 1, 1, 1, 1, 1, 1, 1, 1, 1, 1, 1, 1, 1, 1, 1, 1, 1, 1, 1, 1, 1, 1, 1, 1, 1, 1, 1, 0, 0, 0, 0, 0, 0, 0, 0, 0, 0, 0, 0, 0, 0, 0, 0, 0, 0, 0, 2, 2, 2, 2, 2, 2, 2, 2, 2, 2, 2, 2, 2, 2, 2, 2, 2, 2, 2, 2, 2, 0, 0, 0, 0, 0, 0, 0, 0, 0, 0, 0, 0, 0, 0, 0, 0, 0, 0, 0, 0, 0, 0, 0, 0, 0, 0, 0, 0, 0, 0, 0, 0, 0, 0, 0, 0, 0, 0, 0, 0, 0, 0, 0, 0, 0, 0, 0, 0, 0, 0, 0, 0, 0, 0, 0, 0, 0, 0, 0, 0, 0, 0, 0, 0, 0, 0, 0, 0, 0, 0, 0, 0, 0, 0, 0, 0, 0, 0, 0, 0, 0, 0, 0, 0, 0, 0, 0, 0, 0, 0, 0, 0, 0, 0, 0, 0, 0, 0, 0, 0, 1, 0, 1, 1, 0, 1, 0, 0, 1, 0, 1, 0, 0, 0, 1, 0, 1, 0, 1, 1, 0, 1, 0, 0, 1, 0, 1, 0, 1, 1, 0, 0, 0, 1, 1, 1, 1, 1, 1, 1, 1, 1, 1, 1, 1, 1, 1, 1, 1, 1, 1, 1, 1, 1, 1, 1, 1, 1, 1, 1, 1, 1, 1, 1, 1, 1, 1, 1, 1, 1, 1, 1, 1, 1, 1, 1, 1, 1, 1, 1, 1, 1, 1, 1, 1, 1, 1, 1, 1, 1, 1, 1, 1, 1, 1, 1, 1, 1, 1, 1, 1, 1, 1, 1, 1, 1, 1, 1, 1, 1, 1, 1, 1, 1, 1, 1, 1, 1, 1, 1, 1, 1, 1, 1, 1, 1, 1, 1, 1, 1, 1, 1, 1, 1, 1, 1, 1, 1, 1, 1, 1, 1, 1, 1, 1, 1, 1, 1, 1, 1, 1, 1, 1, 1, 1, 1, 1, 1, 1, 1, 1, 1, 1, 1, 1, 1, 1, 1, 1, 1, 1, 1, 1, 1, 1, 1, 1, 1, 1, 1, 1, 1, 1, 1, 1, 1, 1, 1, 1, 1, 1, 1, 1, 1, 1, 1, 1, 1, 1, 1, 1, 1, 1, 1, 1, 1, 1, 1, 1, 1, 1, 1, 1, 1, 1, 1, 1, 1, 1, 1, 1, 1, 1, 1, 2, 2, 2, 2, 2, 2, 2, 2, 2, 2, 2, 2, 2, 2, 2, 2, 2, 1, 2, 2, 1, 2, 2, 2, 2, 2, 2, 1, 1, 1, 1, 1, 1, 1, 1, 1, 1, 1, 1, 1, 1, 1, 1, 1, 1, 1, 1, 1, 1, 1, 1, 1, 1, 1, 1, 1, 1, 1, 1, 1, 1, 1, 1, 1, 1, 1, 1, 1, 1, 0, 0, 0, 0, 0, 0, 0, 0, 0, 0, 0, 0, 0, 0, 0, 0, 0, 0, 0, 0, 0, 0, 0, 0, 0, 0, 2, 2, 2, 2, 2, 2, 2, 2, 2, 2, 2, 2, 2, 2, 2, 2])
_uv = me_cylinder_003.uv_layers.new(name='UVMap')
_uv.uv.foreach_set('vector', [0.9657, 0.7393, 0.9419, 0.8367, 0.9174, 0.7474, 0.9073, 0.9895, 0.8623, 0.8234, 0.9174, 0.7474, 0.9073, 0.9895, 0.9174, 0.7474, 0.9419, 0.8367, 0.8593, 0.9936, 0.8623, 0.8234, 0.9073, 0.9895, 0.8593, 0.9936, 0.8119, 0.8131, 0.8623, 0.8234, 0.7966, 0.9925, 0.7663, 0.7979, 0.8119, 0.8131, 0.7966, 0.9925, 0.7316, 0.9866, 0.7663, 0.7979, 0.7316, 0.9866, 0.7043, 0.8273, 0.7499, 0.7138, 0.6746, 0.9889, 0.6488, 0.8442, 0.7043, 0.8273, 0.6174, 0.9968, 0.5783, 0.877, 0.6488, 0.8442, 0.5783, 0.877, 0.5668, 0.758, 0.6179, 0.7629, 0.5783, 0.877, 0.5093, 0.7884, 0.5668, 0.758, 0.5151, 0.8825, 0.4916, 0.991, 0.45, 0.8624, 0.4622, 0.7456, 0.45, 0.8624, 0.3984, 0.78, 0.45, 0.8624, 0.4027, 0.9842, 0.3828, 0.8752, 0.3984, 0.78, 0.3828, 0.8752, 0.3381, 0.8054, 0.3828, 0.8752, 0.3568, 0.9966, 0.3381, 0.8054, 0.3381, 0.8054, 0.3003, 0.9899, 0.3079, 0.7451, 0.2567, 0.9838, 0.2121, 0.9903, 0.1926, 0.8043, 0.1926, 0.8043, 0.1487, 0.992, 0.1447, 0.7935, 0.1447, 0.7935, 0.1487, 0.992, 0.09699, 0.8365, 0.09699, 0.8365, 0.08397, 0.9917, 0.05873, 0.7857, 0.09699, 0.8365, 0.05873, 0.7857, 0.1016, 0.7367, 0.05873, 0.7857, 0.02165, 0.994, 0.01692, 0.7963, 0.9666, 0.9911, 0.9419, 0.8367, 0.9941, 0.7894, 0.4503, 0.991, 0.4105, 0.9995, 0.4027, 0.9842, 0.3088, 0.08948, 0.3229, 0.08463, 0.3827, 0.1412, 0.5613, 0.9892, 0.6174, 0.9968, 0.5491, 0.9995, 0.3863, 0.3536, 0.4156, 0.3015, 0.362, 0.3832, 0.1798, 0.4085, 0.2373, 0.4238, 0.1441, 0.387, 0.7316, 0.9866, 0.7966, 0.9925, 0.7322, 0.9994, 0.3827, 0.1412, 0.3346, 0.1029, 0.3088, 0.08948, 0.1006, 0.3336, 0.08206, 0.2809, 0.1009, 0.3343, 0.3049, 0.1822, 0.1654, 0.1751, 0.2343, 0.1448, 0.2778, 0.3507, 0.3049, 0.1822, 0.3491, 0.2837, 0.3088, 0.08948, 0.2313, 0.08049, 0.2317, 0.07679, 0.3088, 0.08948, 0.2794, 0.08133, 0.2313, 0.08049, 0.362, 0.3832, 0.3864, 0.3523, 0.3863, 0.3536, 0.2373, 0.4238, 0.1798, 0.4085, 0.2353, 0.4198, 0.3863, 0.3536, 0.3864, 0.3523, 0.4156, 0.3015, 0.1545, 0.1066, 0.1227, 0.1357, 0.1182, 0.1359, 0.4156, 0.3015, 0.3864, 0.3523, 0.4105, 0.3098, 0.4105, 0.3098, 0.4199, 0.2524, 0.4156, 0.3015, 0.4156, 0.3015, 0.4199, 0.2524, 0.4191, 0.2234, 0.07915, 0.2082, 0.09277, 0.1842, 0.08069, 0.2262, 0.2373, 0.4238, 0.2353, 0.4198, 0.2883, 0.4166, 0.2353, 0.4198, 0.3123, 0.4069, 0.2883, 0.4166, 0.2353, 0.4198, 0.2617, 0.3986, 0.3123, 0.4069, 0.2617, 0.3986, 0.3234, 0.3838, 0.3123, 0.4069, 0.3123, 0.4069, 0.3847, 0.3497, 0.3864, 0.3523, 0.3123, 0.4069, 0.3234, 0.3838, 0.3847, 0.3497, 0.4105, 0.3098, 0.4186, 0.2616, 0.4199, 0.2524, 0.4105, 0.3098, 0.3753, 0.3165, 0.4186, 0.2616, 0.4105, 0.3098, 0.3847, 0.3497, 0.3753, 0.3165, 0.4186, 0.2616, 0.3753, 0.3165, 0.3868, 0.227, 0.4186, 0.2616, 0.4013, 0.183, 0.4102, 0.1911, 0.4186, 0.2616, 0.3868, 0.227, 0.4013, 0.183, 0.3868, 0.227, 0.3491, 0.2837, 0.3506, 0.1774, 0.4102, 0.1911, 0.4013, 0.183, 0.3875, 0.1482, 0.4013, 0.183, 0.3868, 0.227, 0.3506, 0.1774, 0.3506, 0.1774, 0.3491, 0.2837, 0.3049, 0.1822, 0.3875, 0.1482, 0.3573, 0.1202, 0.3346, 0.1029, 0.4013, 0.183, 0.3506, 0.1774, 0.3573, 0.1202, 0.3827, 0.1412, 0.3875, 0.1482, 0.3346, 0.1029, 0.3573, 0.1202, 0.3506, 0.1774, 0.2889, 0.1299, 0.3346, 0.1029, 0.3573, 0.1202, 0.3077, 0.094, 0.2794, 0.08133, 0.2422, 0.09381, 0.2171, 0.08366, 0.2794, 0.08133, 0.3077, 0.094, 0.2422, 0.09381, 0.2313, 0.08049, 0.2794, 0.08133, 0.2171, 0.08366, 0.1764, 0.09147, 0.2313, 0.08049, 0.1724, 0.09783, 0.1545, 0.1066, 0.1724, 0.09783, 0.1227, 0.1357, 0.1227, 0.1357, 0.1724, 0.09783, 0.1459, 0.1151, 0.1459, 0.1151, 0.1838, 0.1199, 0.1197, 0.148, 0.1838, 0.1199, 0.1654, 0.1751, 0.1197, 0.148, 0.1062, 0.1991, 0.09666, 0.2471, 0.09277, 0.1842, 0.08069, 0.2262, 0.09277, 0.1842, 0.09666, 0.2471, 0.0788, 0.2653, 0.08069, 0.2262, 0.08206, 0.2809, 0.08206, 0.2809, 0.08069, 0.2262, 0.08627, 0.2908, 0.1009, 0.3343, 0.08627, 0.2908, 0.1284, 0.3665, 0.1081, 0.3067, 0.1569, 0.3351, 0.1284, 0.3665, 0.124, 0.3653, 0.1009, 0.3343, 0.1284, 0.3665, 0.1645, 0.3983, 0.1284, 0.3665, 0.1948, 0.4112, 0.1948, 0.4112, 0.1892, 0.3837, 0.2353, 0.4198, 0.2353, 0.4198, 0.1892, 0.3837, 0.2617, 0.3986, 0.2373, 0.4238, 0.2883, 0.4166, 0.3009, 0.4167, 0.0646, 0.7141, 0.04471, 0.7106, 0.1115, 0.7109, 0.05873, 0.7857, 0.01622, 0.7177, 0.0646, 0.7141, 0.01692, 0.7963, 0.01622, 0.7177, 0.05873, 0.7857, 0.0646, 0.7141, 0.02035, 0.7106, 0.04471, 0.7106, 0.01692, 0.7963, 0.0, 0.7106, 0.01622, 0.7177, 0.9174, 0.7474, 0.953, 0.7141, 0.9657, 0.7393, 0.8922, 0.7198, 0.9262, 0.7106, 0.953, 0.7141, 0.8623, 0.8234, 0.8922, 0.7198, 0.9174, 0.7474, 0.8463, 0.7291, 0.864, 0.7106, 0.8922, 0.7198, 0.7663, 0.7979, 0.8084, 0.7174, 0.8119, 0.8131, 0.7663, 0.7979, 0.7499, 0.7138, 0.8084, 0.7174, 0.7058, 0.7171, 0.7203, 0.7106, 0.7499, 0.7138, 0.6805, 0.7532, 0.7058, 0.7171, 0.7043, 0.8273, 0.6582, 0.7131, 0.6646, 0.7106, 0.7058, 0.7171, 0.6179, 0.7629, 0.6582, 0.7131, 0.6805, 0.7532, 0.598, 0.7134, 0.6646, 0.7106, 0.6582, 0.7131, 0.5668, 0.758, 0.598, 0.7134, 0.6179, 0.7629, 0.953, 0.7141, 0.9748, 0.7106, 0.997, 0.7113, 0.5353, 0.7114, 0.5979, 0.7106, 0.598, 0.7134, 0.4729, 0.7133, 0.5353, 0.7114, 0.5262, 0.7221, 0.4729, 0.7133, 0.5353, 0.7106, 0.5353, 0.7114, 0.4622, 0.7456, 0.4068, 0.7225, 0.4729, 0.7133, 0.4729, 0.7133, 0.415, 0.7109, 0.473, 0.7106, 0.4068, 0.7225, 0.3695, 0.7109, 0.415, 0.7109, 0.3984, 0.78, 0.3392, 0.7175, 0.4068, 0.7225, 0.3381, 0.8054, 0.3079, 0.7451, 0.3392, 0.7175, 0.3079, 0.7451, 0.2814, 0.7121, 0.3392, 0.7175, 0.2567, 0.9838, 0.1926, 0.8043, 0.2465, 0.7108, 0.2615, 0.75, 0.2465, 0.7108, 0.2814, 0.7121, 0.1926, 0.8043, 0.1621, 0.7147, 0.2465, 0.7108, 0.1926, 0.8043, 0.1447, 0.7935, 0.1621, 0.7147, 0.6566, 0.7106, 0.6957, 0.7106, 0.7203, 0.7106, 0.5979, 0.7106, 0.6566, 0.7106, 0.6646, 0.7106, 0.5769, 0.7106, 0.6393, 0.7106, 0.6566, 0.7106, 0.9748, 0.7106, 0.9894, 0.7106, 0.9989, 0.7106, 0.9421, 0.7106, 0.9731, 0.7106, 0.9894, 0.7106, 0.5353, 0.7106, 0.5976, 0.7106, 0.5979, 0.7106, 0.5351, 0.7106, 0.5769, 0.7106, 0.5976, 0.7106, 0.504, 0.7106, 0.5114, 0.7106, 0.5769, 0.7106, 0.473, 0.7106, 0.5351, 0.7106, 0.5353, 0.7106, 0.4732, 0.7106, 0.504, 0.7106, 0.5351, 0.7106, 0.4732, 0.7106, 0.4424, 0.7106, 0.504, 0.7106, 0.504, 0.7106, 0.4389, 0.7106, 0.5114, 0.7106, 0.5114, 0.7106, 0.4426, 0.7106, 0.5113, 0.7106, 0.473, 0.7106, 0.4112, 0.7106, 0.4732, 0.7106, 0.4112, 0.7106, 0.3739, 0.7106, 0.4424, 0.7106, 0.4389, 0.7106, 0.3806, 0.7106, 0.4426, 0.7106, 0.3695, 0.7109, 0.3739, 0.7106, 0.4112, 0.7106, 0.3739, 0.7106, 0.3727, 0.7106, 0.4389, 0.7106, 0.3727, 0.7106, 0.3512, 0.7106, 0.3806, 0.7106, 0.3273, 0.7106, 0.2884, 0.7106, 0.3512, 0.7106, 0.3186, 0.7106, 0.2884, 0.7106, 0.3273, 0.7106, 0.2814, 0.7121, 0.2465, 0.7108, 0.3186, 0.7106, 0.2465, 0.7108, 0.1847, 0.7106, 0.2451, 0.7106, 0.1621, 0.7147, 0.1289, 0.7106, 0.1847, 0.7106, 0.1115, 0.7109, 0.0892, 0.7106, 0.1289, 0.7106, 0.0892, 0.7106, 0.06853, 0.7106, 0.1289, 0.7106, 0.04471, 0.7106, 0.02172, 0.7106, 0.06853, 0.7106, 0.02035, 0.7106, 0.003892, 0.7106, 0.04471, 0.7106, 0.003892, 0.7106, 0.0, 0.7106, 0.02172, 0.7106, 0.9262, 0.7106, 0.9421, 0.7106, 0.9748, 0.7106, 0.8819, 0.7106, 0.9115, 0.7106, 0.9421, 0.7106, 0.864, 0.7106, 0.8819, 0.7106, 0.9262, 0.7106, 0.8235, 0.7106, 0.8639, 0.7106, 0.8819, 0.7106, 0.8084, 0.7174, 0.8235, 0.7106, 0.864, 0.7106, 0.7203, 0.7106, 0.7652, 0.7106, 0.7499, 0.7138, 0.1847, 0.7106, 0.1405, 0.7106, 0.2042, 0.7106, 0.8324, 0.7106, 0.7838, 0.7106, 0.818, 0.7106, 0.6961, 0.7106, 0.7551, 0.7106, 0.7652, 0.7106, 0.6741, 0.7106, 0.6961, 0.7106, 0.7203, 0.7106, 0.6393, 0.7106, 0.6741, 0.7106, 0.6957, 0.7106, 0.5794, 0.7106, 0.6116, 0.7106, 0.6393, 0.7106, 0.6116, 0.7106, 0.5815, 0.7106, 0.6274, 0.7106, 0.5442, 0.7106, 0.5225, 0.7106, 0.5815, 0.7106, 0.5113, 0.7106, 0.5442, 0.7106, 0.5794, 0.7106, 0.5113, 0.7106, 0.4426, 0.7106, 0.4882, 0.7106, 0.437, 0.7106, 0.5226, 0.7106, 0.5225, 0.7106, 0.4426, 0.7106, 0.437, 0.7106, 0.4882, 0.7106, 0.3806, 0.7106, 0.3512, 0.7106, 0.437, 0.7106, 0.3512, 0.7106, 0.372, 0.7106, 0.437, 0.7106, 0.372, 0.7106, 0.4429, 0.7106, 0.437, 0.7106, 0.9115, 0.7106, 0.9658, 0.7106, 0.9731, 0.7106, 0.9006, 0.7106, 0.9566, 0.7106, 0.9658, 0.7106, 0.1405, 0.7106, 0.09687, 0.7106, 0.1595, 0.7106, 0.1289, 0.7106, 0.06853, 0.7106, 0.1405, 0.7106, 0.08105, 0.7106, 0.03068, 0.7106, 0.09687, 0.7106, 0.2884, 0.7106, 0.3104, 0.7106, 0.3198, 0.7106, 0.8639, 0.7106, 0.9006, 0.7106, 0.9115, 0.7106, 0.06853, 0.7106, 0.01611, 0.7106, 0.08105, 0.7106, 0.2884, 0.7106, 0.2451, 0.7106, 0.3104, 0.7106, 0.2262, 0.7106, 0.3104, 0.7106, 0.2451, 0.7106, 0.01611, 0.7106, 0.0, 0.7106, 0.03068, 0.7106, 0.8235, 0.7106, 0.8324, 0.7106, 0.8639, 0.7106, 0.9006, 0.7106, 0.818, 0.7106, 0.8803, 0.7106, 0.2042, 0.7106, 0.1595, 0.7106, 0.2262, 0.7106, 0.5847, 0.7106, 0.5302, 0.7106, 0.6127, 0.7106, 0.06963, 0.7106, 0.1344, 0.7106, 0.1275, 0.7106, 0.9844, 0.7106, 0.9376, 0.7106, 0.9941, 0.7106, 0.6274, 0.7106, 0.5847, 0.7106, 0.6469, 0.7106, 0.03068, 0.7106, 0.06963, 0.7106, 0.09687, 0.7106, 0.02565, 0.7106, 0.05771, 0.7106, 0.06963, 0.7106, 0.008519, 0.7106, 0.02565, 0.7106, 0.06963, 0.7106, 0.6469, 0.7106, 0.6127, 0.7106, 0.6752, 0.7106, 0.6741, 0.7106, 0.6469, 0.7106, 0.6961, 0.7106, 0.6961, 0.7106, 0.6752, 0.7106, 0.7319, 0.7106, 0.7838, 0.7106, 0.7551, 0.7106, 0.818, 0.7106, 0.1275, 0.7106, 0.1344, 0.7106, 0.1915, 0.7106, 0.1595, 0.7106, 0.1915, 0.7106, 0.2262, 0.7106, 0.818, 0.7106, 0.7551, 0.7106, 0.8484, 0.7106, 0.1915, 0.7106, 0.2817, 0.7106, 0.2262, 0.7106, 0.8803, 0.7106, 0.8484, 0.7106, 0.9107, 0.7106, 0.9566, 0.7106, 0.9376, 0.7106, 0.9844, 0.7106, 0.9376, 0.7106, 0.9107, 0.7106, 0.9799, 0.7106, 0.3198, 0.7106, 0.3718, 0.7106, 0.372, 0.7106, 0.3104, 0.7106, 0.3241, 0.7106, 0.3718, 0.7106, 0.372, 0.7106, 0.4507, 0.7106, 0.4429, 0.7106, 0.3718, 0.7106, 0.3868, 0.7106, 0.4425, 0.7106, 0.3718, 0.7106, 0.4425, 0.7106, 0.4507, 0.7106, 0.3868, 0.7106, 0.4499, 0.7106, 0.4574, 0.7106, 0.4425, 0.7106, 0.4574, 0.7106, 0.5207, 0.7106, 0.4429, 0.7106, 0.4507, 0.7106, 0.5226, 0.7106, 0.4574, 0.7106, 0.5378, 0.7106, 0.5302, 0.7106, 0.5226, 0.7106, 0.5207, 0.7106, 0.5847, 0.7106, 0.09687, 0.7106, 0.1275, 0.7106, 0.1595, 0.7106, 0.6752, 0.7106, 0.6339, 0.7106, 0.6887, 0.7106, 0.6887, 0.7106, 0.6364, 0.7106, 0.7031, 0.7106, 0.1915, 0.7106, 0.2347, 0.7106, 0.2817, 0.7106, 0.1334, 0.7106, 0.2325, 0.7106, 0.2347, 0.7106, 0.3868, 0.7106, 0.4347, 0.7106, 0.4499, 0.7106, 0.1344, 0.7106, 0.1748, 0.7106, 0.1915, 0.7106, 0.8484, 0.7106, 0.8325, 0.7106, 0.8952, 0.7106, 0.8743, 0.7106, 0.8328, 0.7106, 0.8952, 0.7106, 0.342, 0.7106, 0.377, 0.7106, 0.4347, 0.7106, 0.377, 0.7106, 0.4128, 0.7106, 0.4474, 0.7106, 0.6339, 0.7106, 0.578, 0.7106, 0.6364, 0.7106, 0.6127, 0.7106, 0.5487, 0.7106, 0.6339, 0.7106, 0.3241, 0.7106, 0.342, 0.7106, 0.3868, 0.7106, 0.5487, 0.7106, 0.5381, 0.7106, 0.6339, 0.7106, 0.7551, 0.7106, 0.773, 0.7106, 0.8325, 0.7106, 0.8325, 0.7106, 0.7751, 0.7106, 0.8743, 0.7106, 0.342, 0.7106, 0.3475, 0.7106, 0.377, 0.7106, 0.5381, 0.7106, 0.5037, 0.7106, 0.578, 0.7106, 0.7551, 0.7106, 0.7319, 0.7106, 0.773, 0.7106, 0.9799, 0.7106, 0.9615, 0.7106, 1.0, 0.7106, 1.0, 0.7106, 0.9615, 0.7106, 1.0, 0.7106, 0.2347, 0.7106, 0.3044, 0.7106, 0.2817, 0.7106, 0.2817, 0.7106, 0.3044, 0.7106, 0.342, 0.7106, 0.1124, 0.7106, 0.1334, 0.7106, 0.1748, 0.7106, 0.7319, 0.7106, 0.6887, 0.7106, 0.773, 0.7106, 0.773, 0.7106, 0.7031, 0.7106, 0.7751, 0.7106, 0.03842, 0.7106, 0.1334, 0.7106, 0.1124, 0.7106, 0.05771, 0.7106, 0.1124, 0.7106, 0.1344, 0.7106, 0.03863, 0.7106, 0.1049, 0.7106, 0.1334, 0.7106, 0.01006, 0.7106, 0.03822, 0.7106, 0.05771, 0.7106, 0.0, 0.7106, 0.03872, 0.7106, 0.03863, 0.7106, 0.6887, 0.7106, 0.7031, 0.7106, 0.773, 0.7106, 0.4347, 0.7106, 0.5381, 0.7106, 0.5487, 0.7106, 0.4474, 0.7106, 0.5037, 0.7106, 0.5381, 0.7106, 0.4499, 0.7106, 0.5487, 0.7106, 0.5378, 0.7106, 0.9107, 0.7106, 0.8952, 0.7106, 0.9615, 0.7106, 0.8743, 0.7106, 0.8952, 0.7106, 0.9651, 0.7106, 0.9615, 0.7106, 0.8743, 0.7106, 0.969, 0.7106, 0.5492, 0.7106, 0.514, 0.7106, 0.6026, 0.7106, 0.578, 0.7106, 0.5492, 0.7106, 0.6026, 0.7106, 0.9651, 0.7106, 0.9345, 0.7106, 0.998, 0.7106, 0.6364, 0.7106, 0.578, 0.7106, 0.6026, 0.7106, 0.7031, 0.7106, 0.664, 0.7106, 0.6821, 0.7106, 0.7624, 0.7106, 0.7031, 0.7106, 0.6821, 0.7106, 0.7751, 0.7106, 0.7031, 0.7106, 0.7624, 0.7106, 0.7624, 0.7106, 0.6821, 0.7106, 0.7608, 0.7106, 0.8328, 0.7106, 0.7624, 0.7106, 0.8492, 0.7106, 0.8952, 0.7106, 0.8492, 0.7106, 0.9345, 0.7106, 0.1049, 0.7106, 0.158, 0.7106, 0.1672, 0.7106, 0.03872, 0.7106, 0.08922, 0.7106, 0.1049, 0.7106, 0.0, 0.7106, 0.02409, 0.7106, 0.03872, 0.7106, 0.1672, 0.7106, 0.158, 0.7106, 0.2325, 0.7106, 0.3044, 0.7106, 0.3475, 0.7106, 0.342, 0.7106, 0.3475, 0.7106, 0.3889, 0.7106, 0.4128, 0.7106, 0.3889, 0.7106, 0.4173, 0.7106, 0.4689, 0.7106, 0.9662, 0.7089, 0.9884, 0.667, 0.9993, 0.71, 0.7897, 0.4762, 0.7606, 0.4373, 0.7689, 0.4881, 0.9382, 0.6748, 0.9618, 0.5882, 0.9884, 0.667, 0.9007, 0.3624, 0.7951, 0.3189, 0.7541, 0.3884, 0.8828, 0.6201, 0.9618, 0.5882, 0.9382, 0.6748, 0.88, 0.6761, 0.8828, 0.6201, 0.9382, 0.6748, 0.8116, 0.2342, 0.7038, 0.2643, 0.7951, 0.3189, 0.819, 0.5596, 0.8358, 0.5212, 0.8828, 0.6201, 0.7728, 0.6988, 0.7367, 0.6254, 0.8235, 0.6633, 0.7367, 0.6254, 0.7858, 0.5598, 0.8235, 0.6633, 0.8792, 0.2724, 0.8116, 0.2342, 0.7951, 0.3189, 0.958, 0.2571, 0.8792, 0.2724, 0.9748, 0.2829, 0.9507, 0.2017, 0.8795, 0.1397, 0.8792, 0.2724, 0.8795, 0.1397, 0.8116, 0.2342, 0.8792, 0.2724, 0.71, 0.6754, 0.6478, 0.6258, 0.7367, 0.6254, 0.6682, 0.6077, 0.6625, 0.5399, 0.6767, 0.519, 0.6357, 0.685, 0.587, 0.647, 0.6478, 0.6258, 0.6057, 0.6083, 0.6, 0.5401, 0.615, 0.5161, 0.8795, 0.1397, 0.7527, 0.1298, 0.8116, 0.2342, 0.5553, 0.7103, 0.587, 0.647, 0.6107, 0.71, 0.8248, 0.05386, 0.7527, 0.1298, 0.8795, 0.1397, 0.541, 0.6789, 0.4773, 0.6392, 0.5253, 0.606, 0.5253, 0.606, 0.5052, 0.5237, 0.5229, 0.5167, 0.4269, 0.684, 0.4773, 0.6392, 0.4919, 0.6865, 0.4239, 0.6097, 0.4443, 0.5, 0.4596, 0.5334, 0.6612, 0.1004, 0.7527, 0.1298, 0.6938, 0.04097, 0.6612, 0.1004, 0.7313, 0.1901, 0.7527, 0.1298, 0.3653, 0.684, 0.4239, 0.6097, 0.4269, 0.684, 0.5944, 0.08381, 0.6284, 0.1209, 0.6612, 0.1004, 0.2969, 0.674, 0.3369, 0.61, 0.3653, 0.684, 0.6368, 0.2991, 0.7038, 0.2643, 0.6183, 0.1775, 0.2362, 0.671, 0.2669, 0.5705, 0.2969, 0.674, 0.1828, 0.6815, 0.1617, 0.5931, 0.2362, 0.671, 0.5534, 0.3641, 0.611, 0.3381, 0.5654, 0.3291, 0.7624, 0.7106, 0.7608, 0.7106, 0.8086, 0.7106, 0.8492, 0.7106, 0.8086, 0.7106, 0.8639, 0.7106, 0.9345, 0.7106, 0.8639, 0.7106, 0.9268, 0.7106, 0.9345, 0.7106, 0.8492, 0.7106, 0.8639, 0.7106, 0.9345, 0.7106, 0.9268, 0.7106, 0.987, 0.7106, 0.08922, 0.7106, 0.0745, 0.7106, 0.158, 0.7106, 0.02409, 0.7106, 0.0745, 0.7106, 0.08922, 0.7106, 0.158, 0.7106, 0.2085, 0.7106, 0.2325, 0.7106, 0.3475, 0.7106, 0.3467, 0.7106, 0.3889, 0.7106, 0.4173, 0.7106, 0.479, 0.7106, 0.514, 0.7106, 0.514, 0.7106, 0.479, 0.7106, 0.5363, 0.7106, 0.998, 0.7106, 0.987, 0.7106, 0.9974, 0.7106, 0.664, 0.7106, 0.5981, 0.7106, 0.6821, 0.7106, 0.09001, 0.7106, 0.1224, 0.7106, 0.03889, 0.7106, 0.5724, 0.7106, 0.6666, 0.7106, 0.5745, 0.7106, 0.3653, 0.7106, 0.2732, 0.7106, 0.2968, 0.7106, 0.2177, 0.7106, 0.2974, 0.7104, 0.2968, 0.7106, 0.2177, 0.7106, 0.2732, 0.7106, 0.1851, 0.7106, 0.3467, 0.7106, 0.3015, 0.7106, 0.3642, 0.7106, 0.1526, 0.7106, 0.1851, 0.7106, 0.1224, 0.7106, 0.6821, 0.7106, 0.7133, 0.7106, 0.7608, 0.7106, 0.9021, 0.7106, 0.9231, 0.7106, 0.812, 0.7106, 0.2783, 0.7106, 0.2239, 0.7106, 0.3015, 0.7106, 0.812, 0.7106, 0.7913, 0.7106, 0.7128, 0.7106, 0.5981, 0.7106, 0.6174, 0.7106, 0.6821, 0.7106, 0.4279, 0.7106, 0.3969, 0.7106, 0.3653, 0.7106, 0.0745, 0.7106, 0.1037, 0.7106, 0.1365, 0.7106, 0.5001, 0.7106, 0.3969, 0.7106, 0.4279, 0.7106, 0.1365, 0.7106, 0.2239, 0.7106, 0.2085, 0.7106, 0.5001, 0.7106, 0.5745, 0.7106, 0.5, 0.7106, 0.5363, 0.7106, 0.6174, 0.7106, 0.5981, 0.7106, 0.479, 0.7106, 0.5232, 0.7106, 0.5363, 0.7106, 0.479, 0.7106, 0.4436, 0.7106, 0.5232, 0.7106, 0.01715, 0.7106, 0.1037, 0.7106, 0.0745, 0.7106, 0.9268, 0.7106, 0.8485, 0.7106, 0.9651, 0.7106, 0.9642, 0.7106, 0.9231, 0.7106, 0.9021, 0.7106, 1.0, 0.7106, 0.9974, 0.7106, 0.9642, 0.7106, 0.4173, 0.7106, 0.3642, 0.7106, 0.4436, 0.7106, 0.7608, 0.7106, 0.7634, 0.7106, 0.8086, 0.7106, 0.6349, 0.7106, 0.6063, 0.7106, 0.6685, 0.7105, 0.7128, 0.7106, 0.6685, 0.7105, 0.7214, 0.7105, 0.7128, 0.7106, 0.7214, 0.7105, 0.7728, 0.6988, 0.1526, 0.7106, 0.1719, 0.7106, 0.2177, 0.7106, 0.812, 0.7106, 0.7728, 0.6988, 0.8325, 0.7101, 0.8326, 0.7106, 0.8325, 0.7101, 0.8911, 0.7106, 0.812, 0.7106, 0.8326, 0.7106, 0.8911, 0.7106, 0.9021, 0.7106, 0.8911, 0.7106, 0.9667, 0.7106, 0.2968, 0.7106, 0.349, 0.7106, 0.3653, 0.7106, 0.3653, 0.7106, 0.4119, 0.7106, 0.4279, 0.7106, 0.4638, 0.7106, 0.4967, 0.7104, 0.5232, 0.7106, 0.4279, 0.7106, 0.4638, 0.7106, 0.5232, 0.7106, 0.5232, 0.7106, 0.4967, 0.7104, 0.5553, 0.7103, 0.09001, 0.7106, 0.109, 0.7106, 0.1526, 0.7106, 0.5724, 0.7106, 0.5232, 0.7106, 0.6063, 0.7106, 0.0351, 0.7106, 0.04994, 0.7106, 0.109, 0.7106, 0.02691, 0.7106, 0.0351, 0.7106, 0.09001, 0.7106, 0.9667, 0.7106, 0.9502, 0.7106, 0.9863, 0.7106, 0.9642, 0.7106, 0.9667, 0.7106, 0.9974, 0.7106, 0.003892, 0.7106, 0.004658, 0.7106, 0.0351, 0.7106, 0.109, 0.7106, 0.145, 0.71, 0.1719, 0.7106, 0.145, 0.71, 0.1156, 0.654, 0.1828, 0.6815, 0.349, 0.7106, 0.3749, 0.7101, 0.4119, 0.7106, 0.3749, 0.7101, 0.3653, 0.684, 0.4269, 0.684, 0.04994, 0.7106, 0.09083, 0.7099, 0.109, 0.7106, 0.09083, 0.7099, 0.05279, 0.66, 0.1156, 0.654, 0.2974, 0.7104, 0.2969, 0.674, 0.3653, 0.684, 0.004658, 0.7106, 0.03187, 0.7091, 0.04994, 0.7106, 0.2974, 0.7104, 0.2362, 0.671, 0.2969, 0.674, 0.1719, 0.7106, 0.1828, 0.6815, 0.2177, 0.7106, 0.9502, 0.7106, 0.9093, 0.7099, 0.9863, 0.7106, 0.9093, 0.7099, 0.9382, 0.6748, 0.9662, 0.7089, 0.6685, 0.7105, 0.71, 0.6754, 0.7214, 0.7105, 0.8911, 0.7106, 0.8325, 0.7101, 0.9093, 0.7099, 0.8325, 0.7101, 0.88, 0.6761, 0.9093, 0.7099, 0.6107, 0.71, 0.6357, 0.685, 0.6685, 0.7105, 0.7728, 0.6988, 0.8235, 0.6633, 0.8325, 0.7101, 0.6063, 0.7106, 0.5553, 0.7103, 0.6107, 0.71, 0.4967, 0.7104, 0.541, 0.6789, 0.5553, 0.7103, 0.4119, 0.7106, 0.4462, 0.7101, 0.4967, 0.7104, 0.4462, 0.7101, 0.4269, 0.684, 0.4919, 0.6865, 0.1156, 0.654, 0.1318, 0.5276, 0.1617, 0.5931, 0.6368, 0.2991, 0.7318, 0.3816, 0.7038, 0.2643, 0.6098, 0.4162, 0.7318, 0.3816, 0.6368, 0.2991, 0.7318, 0.3816, 0.7951, 0.3189, 0.7038, 0.2643, 0.05279, 0.66, 0.03421, 0.5722, 0.06049, 0.5932, 0.03187, 0.7091, 0.007163, 0.6713, 0.05279, 0.66, 0.05279, 0.66, 0.007163, 0.6713, 0.03421, 0.5722, 0.3009, 0.4167, 0.2749, 0.4858, 0.2373, 0.4238, 0.4409, 0.3343, 0.3646, 0.4556, 0.2749, 0.4858, 0.362, 0.3832, 0.2749, 0.4858, 0.3009, 0.4167, 0.4156, 0.3015, 0.4409, 0.3343, 0.362, 0.3832, 0.4189, 0.197, 0.4409, 0.3343, 0.4156, 0.3015, 0.4164, 0.08535, 0.4577, 0.1342, 0.4866, 0.2334, 0.3504, 0.0367, 0.4164, 0.08535, 0.4866, 0.2334, 0.2317, 0.07679, 0.1764, 0.09147, 0.3229, 0.08463, 0.1182, 0.1359, 0.07915, 0.2082, 0.1764, 0.09147, 0.02773, 0.3299, 0.0282, 0.1861, 0.07915, 0.2082, 0.2317, 0.07679, 0.3229, 0.08463, 0.3088, 0.08948, 0.2121, 0.9903, 0.2874, 0.9994, 0.2014, 0.9995, 0.1545, 0.1066, 0.1182, 0.1359, 0.1764, 0.09147, 0.9666, 0.9911, 0.9829, 0.9996, 0.9288, 0.9945, 0.08397, 0.9917, 0.1487, 0.992, 0.07189, 0.9994, 0.9073, 0.9895, 0.9288, 0.9945, 0.8593, 0.9936, 0.1006, 0.3336, 0.08532, 0.3058, 0.0788, 0.2653, 0.02165, 0.994, 0.07189, 0.9994, 0.004994, 0.9998, 0.1441, 0.387, 0.08532, 0.3058, 0.1006, 0.3336, 0.9953, 0.7106, 0.9231, 0.7106, 0.9974, 0.7106, 0.9651, 0.7106, 0.9348, 0.7106, 0.9953, 0.7106, 0.8485, 0.7106, 0.7634, 0.7106, 0.841, 0.7106, 0.841, 0.7106, 0.7913, 0.7106, 0.9231, 0.7106, 0.8485, 0.7106, 0.841, 0.7106, 0.9348, 0.7106, 0.1037, 0.7106, 0.1224, 0.7106, 0.2239, 0.7106, 0.1851, 0.7106, 0.2732, 0.7106, 0.2239, 0.7106, 0.2239, 0.7106, 0.2732, 0.7106, 0.3015, 0.7106, 0.3015, 0.7106, 0.2732, 0.7106, 0.3642, 0.7106, 0.3642, 0.7106, 0.3969, 0.7106, 0.4312, 0.7106, 0.3642, 0.7106, 0.4312, 0.7106, 0.4436, 0.7106, 0.01957, 0.7106, 0.03889, 0.7106, 0.08133, 0.7106, 0.0143, 0.7106, 0.01957, 0.7106, 0.1037, 0.7106, 0.4436, 0.7106, 0.5117, 0.7106, 0.5232, 0.7106, 0.4312, 0.7106, 0.5, 0.7106, 0.5117, 0.7106, 0.5117, 0.7106, 0.5, 0.7106, 0.5745, 0.7106, 0.5232, 0.7106, 0.5117, 0.7106, 0.5812, 0.7106, 0.5812, 0.7106, 0.5745, 0.7106, 0.6666, 0.7106, 0.6174, 0.7106, 0.5812, 0.7106, 0.6436, 0.7106, 0.6174, 0.7106, 0.6436, 0.7106, 0.7133, 0.7106, 0.7133, 0.7106, 0.6666, 0.7106, 0.7913, 0.7106, 0.9288, 0.9945, 0.9073, 0.9895, 0.9419, 0.8367, 0.8593, 0.9936, 0.7966, 0.9925, 0.8119, 0.8131, 0.8463, 0.7291, 0.8623, 0.8234, 0.8119, 0.8131, 0.7663, 0.7979, 0.7316, 0.9866, 0.7499, 0.7138, 0.7316, 0.9866, 0.6746, 0.9889, 0.7043, 0.8273, 0.7043, 0.8273, 0.6488, 0.8442, 0.6805, 0.7532, 0.6746, 0.9889, 0.6174, 0.9968, 0.6488, 0.8442, 0.6488, 0.8442, 0.5783, 0.877, 0.6179, 0.7629, 0.6174, 0.9968, 0.5613, 0.9892, 0.5783, 0.877, 0.5783, 0.877, 0.5151, 0.8825, 0.5093, 0.7884, 0.5783, 0.877, 0.5613, 0.9892, 0.5151, 0.8825, 0.5093, 0.7884, 0.5151, 0.8825, 0.45, 0.8624, 0.45, 0.8624, 0.4916, 0.991, 0.4503, 0.991, 0.4622, 0.7456, 0.5093, 0.7884, 0.45, 0.8624, 0.3984, 0.78, 0.45, 0.8624, 0.3828, 0.8752, 0.45, 0.8624, 0.4503, 0.991, 0.4027, 0.9842, 0.3828, 0.8752, 0.4027, 0.9842, 0.3568, 0.9966, 0.3381, 0.8054, 0.3568, 0.9966, 0.3003, 0.9899, 0.2615, 0.75, 0.3003, 0.9899, 0.2567, 0.9838, 0.3079, 0.7451, 0.3003, 0.9899, 0.2615, 0.75, 0.1926, 0.8043, 0.2121, 0.9903, 0.1487, 0.992, 0.09699, 0.8365, 0.1487, 0.992, 0.08397, 0.9917, 0.1447, 0.7935, 0.09699, 0.8365, 0.1016, 0.7367, 0.05873, 0.7857, 0.08397, 0.9917, 0.02165, 0.994, 0.07915, 0.2082, 0.08069, 0.2262, 0.0788, 0.2653, 0.9666, 0.9911, 0.9288, 0.9945, 0.9419, 0.8367, 0.9991, 0.9987, 0.9666, 0.9911, 0.9941, 0.7894, 0.9657, 0.7393, 0.9941, 0.7894, 0.9419, 0.8367, 0.3568, 0.9966, 0.4105, 0.9995, 0.2874, 0.9994, 0.4027, 0.9842, 0.4105, 0.9995, 0.3568, 0.9966, 0.4503, 0.991, 0.4916, 0.991, 0.4105, 0.9995, 0.3827, 0.1412, 0.3229, 0.08463, 0.4189, 0.197, 0.4191, 0.2234, 0.3827, 0.1412, 0.4189, 0.197, 0.4916, 0.991, 0.5613, 0.9892, 0.5491, 0.9995, 0.5151, 0.8825, 0.5613, 0.9892, 0.4916, 0.991, 0.4156, 0.3015, 0.4191, 0.2234, 0.4189, 0.197, 0.6746, 0.9889, 0.7316, 0.9866, 0.7322, 0.9994, 0.3009, 0.4167, 0.2883, 0.4166, 0.3419, 0.3939, 0.3827, 0.1412, 0.4102, 0.1911, 0.3875, 0.1482, 0.3827, 0.1412, 0.4191, 0.2234, 0.4102, 0.1911, 0.1006, 0.3336, 0.0788, 0.2653, 0.08206, 0.2809, 0.1006, 0.3336, 0.1009, 0.3343, 0.124, 0.3653, 0.1006, 0.3336, 0.124, 0.3653, 0.1441, 0.387, 0.2794, 0.08133, 0.3088, 0.08948, 0.3346, 0.1029, 0.1459, 0.2628, 0.3049, 0.1822, 0.1972, 0.3283, 0.1654, 0.1751, 0.3049, 0.1822, 0.1459, 0.2628, 0.2778, 0.3507, 0.1972, 0.3283, 0.3049, 0.1822, 0.1798, 0.4085, 0.1441, 0.387, 0.1645, 0.3983, 0.1645, 0.3983, 0.1441, 0.387, 0.124, 0.3653, 0.362, 0.3832, 0.3419, 0.3939, 0.3864, 0.3523, 0.2353, 0.4198, 0.1798, 0.4085, 0.1645, 0.3983, 0.1764, 0.09147, 0.2317, 0.07679, 0.2313, 0.08049, 0.1545, 0.1066, 0.1764, 0.09147, 0.1724, 0.09783, 0.362, 0.3832, 0.3009, 0.4167, 0.3419, 0.3939, 0.1182, 0.1359, 0.1227, 0.1357, 0.09695, 0.1721, 0.09277, 0.1842, 0.09695, 0.1721, 0.1227, 0.1357, 0.07915, 0.2082, 0.09695, 0.1721, 0.09277, 0.1842, 0.4102, 0.1911, 0.4191, 0.2234, 0.4199, 0.2524, 0.3234, 0.3838, 0.2617, 0.3986, 0.2778, 0.3507, 0.3419, 0.3939, 0.2883, 0.4166, 0.3123, 0.4069, 0.3419, 0.3939, 0.3123, 0.4069, 0.3864, 0.3523, 0.3234, 0.3838, 0.3753, 0.3165, 0.3847, 0.3497, 0.3753, 0.3165, 0.2778, 0.3507, 0.3491, 0.2837, 0.3753, 0.3165, 0.3234, 0.3838, 0.2778, 0.3507, 0.4105, 0.3098, 0.3864, 0.3523, 0.3847, 0.3497, 0.3868, 0.227, 0.3753, 0.3165, 0.3491, 0.2837, 0.4199, 0.2524, 0.4186, 0.2616, 0.4102, 0.1911, 0.3573, 0.1202, 0.3875, 0.1482, 0.4013, 0.183, 0.2889, 0.1299, 0.3506, 0.1774, 0.3049, 0.1822, 0.3077, 0.094, 0.3573, 0.1202, 0.2889, 0.1299, 0.2889, 0.1299, 0.3049, 0.1822, 0.2343, 0.1448, 0.3346, 0.1029, 0.3077, 0.094, 0.2794, 0.08133, 0.2422, 0.09381, 0.3077, 0.094, 0.2889, 0.1299, 0.2422, 0.09381, 0.2889, 0.1299, 0.2343, 0.1448, 0.1724, 0.09783, 0.2313, 0.08049, 0.2171, 0.08366, 0.1838, 0.1199, 0.2171, 0.08366, 0.2422, 0.09381, 0.1838, 0.1199, 0.2422, 0.09381, 0.2343, 0.1448, 0.1459, 0.1151, 0.1724, 0.09783, 0.2171, 0.08366, 0.1459, 0.1151, 0.2171, 0.08366, 0.1838, 0.1199, 0.1838, 0.1199, 0.2343, 0.1448, 0.1654, 0.1751, 0.1227, 0.1357, 0.1197, 0.148, 0.09277, 0.1842, 0.1197, 0.148, 0.1227, 0.1357, 0.1459, 0.1151, 0.09277, 0.1842, 0.1197, 0.148, 0.1062, 0.1991, 0.1062, 0.1991, 0.1197, 0.148, 0.1654, 0.1751, 0.1062, 0.1991, 0.1654, 0.1751, 0.1459, 0.2628, 0.08069, 0.2262, 0.09666, 0.2471, 0.08627, 0.2908, 0.09666, 0.2471, 0.1062, 0.1991, 0.1459, 0.2628, 0.08206, 0.2809, 0.08627, 0.2908, 0.1009, 0.3343, 0.1081, 0.3067, 0.08627, 0.2908, 0.09666, 0.2471, 0.1081, 0.3067, 0.09666, 0.2471, 0.1459, 0.2628, 0.1284, 0.3665, 0.08627, 0.2908, 0.1081, 0.3067, 0.1569, 0.3351, 0.1081, 0.3067, 0.1459, 0.2628, 0.1569, 0.3351, 0.1459, 0.2628, 0.1972, 0.3283, 0.124, 0.3653, 0.1284, 0.3665, 0.1645, 0.3983, 0.1892, 0.3837, 0.1284, 0.3665, 0.1569, 0.3351, 0.1948, 0.4112, 0.1284, 0.3665, 0.1892, 0.3837, 0.1892, 0.3837, 0.1569, 0.3351, 0.1972, 0.3283, 0.2353, 0.4198, 0.1645, 0.3983, 0.1948, 0.4112, 0.1892, 0.3837, 0.1972, 0.3283, 0.2778, 0.3507, 0.2617, 0.3986, 0.1892, 0.3837, 0.2778, 0.3507, 0.1016, 0.7367, 0.0646, 0.7141, 0.1115, 0.7109, 0.1016, 0.7367, 0.05873, 0.7857, 0.0646, 0.7141, 0.0646, 0.7141, 0.01622, 0.7177, 0.02035, 0.7106, 0.953, 0.7141, 0.9262, 0.7106, 0.9748, 0.7106, 0.9174, 0.7474, 0.8922, 0.7198, 0.953, 0.7141, 0.8922, 0.7198, 0.864, 0.7106, 0.9262, 0.7106, 0.8623, 0.8234, 0.8463, 0.7291, 0.8922, 0.7198, 0.8119, 0.8131, 0.8084, 0.7174, 0.8463, 0.7291, 0.8463, 0.7291, 0.8084, 0.7174, 0.864, 0.7106, 0.7043, 0.8273, 0.7058, 0.7171, 0.7499, 0.7138, 0.7058, 0.7171, 0.6646, 0.7106, 0.7203, 0.7106, 0.6805, 0.7532, 0.6582, 0.7131, 0.7058, 0.7171, 0.6488, 0.8442, 0.6179, 0.7629, 0.6805, 0.7532, 0.6179, 0.7629, 0.598, 0.7134, 0.6582, 0.7131, 0.598, 0.7134, 0.5979, 0.7106, 0.6646, 0.7106, 0.9657, 0.7393, 0.953, 0.7141, 0.997, 0.7113, 0.997, 0.7113, 0.9748, 0.7106, 0.9989, 0.7106, 0.5668, 0.758, 0.5262, 0.7221, 0.598, 0.7134, 0.5262, 0.7221, 0.5353, 0.7114, 0.598, 0.7134, 0.5353, 0.7114, 0.5353, 0.7106, 0.5979, 0.7106, 0.5093, 0.7884, 0.5262, 0.7221, 0.5668, 0.758, 0.4729, 0.7133, 0.473, 0.7106, 0.5353, 0.7106, 0.5262, 0.7221, 0.4622, 0.7456, 0.4729, 0.7133, 0.5093, 0.7884, 0.4622, 0.7456, 0.5262, 0.7221, 0.4729, 0.7133, 0.4068, 0.7225, 0.415, 0.7109, 0.4622, 0.7456, 0.3984, 0.78, 0.4068, 0.7225, 0.4068, 0.7225, 0.3392, 0.7175, 0.3695, 0.7109, 0.3984, 0.78, 0.3381, 0.8054, 0.3392, 0.7175, 0.3695, 0.7109, 0.3392, 0.7175, 0.3186, 0.7106, 0.3392, 0.7175, 0.2814, 0.7121, 0.3186, 0.7106, 0.3079, 0.7451, 0.2615, 0.75, 0.2814, 0.7121, 0.2615, 0.75, 0.2567, 0.9838, 0.2465, 0.7108, 0.1447, 0.7935, 0.1016, 0.7367, 0.1621, 0.7147, 0.1621, 0.7147, 0.1016, 0.7367, 0.1115, 0.7109, 0.6646, 0.7106, 0.6566, 0.7106, 0.7203, 0.7106, 0.6566, 0.7106, 0.6393, 0.7106, 0.6957, 0.7106, 0.5979, 0.7106, 0.5976, 0.7106, 0.6566, 0.7106, 0.5769, 0.7106, 0.5794, 0.7106, 0.6393, 0.7106, 0.5976, 0.7106, 0.5769, 0.7106, 0.6566, 0.7106, 0.9748, 0.7106, 0.9421, 0.7106, 0.9894, 0.7106, 0.5353, 0.7106, 0.5351, 0.7106, 0.5976, 0.7106, 0.5769, 0.7106, 0.5114, 0.7106, 0.5794, 0.7106, 0.5351, 0.7106, 0.504, 0.7106, 0.5769, 0.7106, 0.5114, 0.7106, 0.5113, 0.7106, 0.5794, 0.7106, 0.473, 0.7106, 0.4732, 0.7106, 0.5351, 0.7106, 0.504, 0.7106, 0.4424, 0.7106, 0.4389, 0.7106, 0.5114, 0.7106, 0.4389, 0.7106, 0.4426, 0.7106, 0.473, 0.7106, 0.415, 0.7109, 0.4112, 0.7106, 0.4732, 0.7106, 0.4112, 0.7106, 0.4424, 0.7106, 0.4424, 0.7106, 0.3739, 0.7106, 0.4389, 0.7106, 0.415, 0.7109, 0.3695, 0.7109, 0.4112, 0.7106, 0.4389, 0.7106, 0.3727, 0.7106, 0.3806, 0.7106, 0.3739, 0.7106, 0.3273, 0.7106, 0.3727, 0.7106, 0.3695, 0.7109, 0.3186, 0.7106, 0.3739, 0.7106, 0.3727, 0.7106, 0.3273, 0.7106, 0.3512, 0.7106, 0.3739, 0.7106, 0.3186, 0.7106, 0.3273, 0.7106, 0.3186, 0.7106, 0.2465, 0.7108, 0.2884, 0.7106, 0.2465, 0.7108, 0.1621, 0.7147, 0.1847, 0.7106, 0.1621, 0.7147, 0.1115, 0.7109, 0.1289, 0.7106, 0.1115, 0.7109, 0.04471, 0.7106, 0.0892, 0.7106, 0.0892, 0.7106, 0.04471, 0.7106, 0.06853, 0.7106, 0.04471, 0.7106, 0.003892, 0.7106, 0.02172, 0.7106, 0.9421, 0.7106, 0.9115, 0.7106, 0.9731, 0.7106, 0.9262, 0.7106, 0.8819, 0.7106, 0.9421, 0.7106, 0.8819, 0.7106, 0.8639, 0.7106, 0.9115, 0.7106, 0.864, 0.7106, 0.8235, 0.7106, 0.8819, 0.7106, 0.7499, 0.7138, 0.7652, 0.7106, 0.8084, 0.7174, 0.8084, 0.7174, 0.7652, 0.7106, 0.8235, 0.7106, 0.6957, 0.7106, 0.6741, 0.7106, 0.7203, 0.7106, 0.2042, 0.7106, 0.1405, 0.7106, 0.1595, 0.7106, 0.8235, 0.7106, 0.7838, 0.7106, 0.8324, 0.7106, 0.7652, 0.7106, 0.7838, 0.7106, 0.8235, 0.7106, 0.7652, 0.7106, 0.7551, 0.7106, 0.7838, 0.7106, 0.7203, 0.7106, 0.6961, 0.7106, 0.7652, 0.7106, 0.6741, 0.7106, 0.6116, 0.7106, 0.6274, 0.7106, 0.6393, 0.7106, 0.6116, 0.7106, 0.6741, 0.7106, 0.9731, 0.7106, 0.9658, 0.7106, 0.9884, 0.7106, 0.9658, 0.7106, 0.9566, 0.7106, 0.9961, 0.7106, 0.6116, 0.7106, 0.5442, 0.7106, 0.5815, 0.7106, 0.5794, 0.7106, 0.5442, 0.7106, 0.6116, 0.7106, 0.5815, 0.7106, 0.5225, 0.7106, 0.5226, 0.7106, 0.5113, 0.7106, 0.4882, 0.7106, 0.5442, 0.7106, 0.5442, 0.7106, 0.4882, 0.7106, 0.5225, 0.7106, 0.4882, 0.7106, 0.437, 0.7106, 0.5225, 0.7106, 0.437, 0.7106, 0.4429, 0.7106, 0.5226, 0.7106, 0.4426, 0.7106, 0.3806, 0.7106, 0.437, 0.7106, 0.1847, 0.7106, 0.1289, 0.7106, 0.1405, 0.7106, 0.3512, 0.7106, 0.2884, 0.7106, 0.3198, 0.7106, 0.3512, 0.7106, 0.3198, 0.7106, 0.372, 0.7106, 0.9115, 0.7106, 0.9006, 0.7106, 0.9658, 0.7106, 0.9006, 0.7106, 0.8803, 0.7106, 0.9566, 0.7106, 0.1405, 0.7106, 0.06853, 0.7106, 0.08105, 0.7106, 0.1405, 0.7106, 0.08105, 0.7106, 0.09687, 0.7106, 0.06853, 0.7106, 0.02172, 0.7106, 0.01611, 0.7106, 0.08105, 0.7106, 0.01611, 0.7106, 0.03068, 0.7106, 0.2884, 0.7106, 0.2465, 0.7108, 0.2451, 0.7106, 0.02172, 0.7106, 0.0, 0.7106, 0.01611, 0.7106, 0.2451, 0.7106, 0.2042, 0.7106, 0.2262, 0.7106, 0.8639, 0.7106, 0.8324, 0.7106, 0.9006, 0.7106, 0.9006, 0.7106, 0.8324, 0.7106, 0.818, 0.7106, 0.2451, 0.7106, 0.1847, 0.7106, 0.2042, 0.7106, 0.5815, 0.7106, 0.5226, 0.7106, 0.5847, 0.7106, 0.6127, 0.7106, 0.5302, 0.7106, 0.5378, 0.7106, 0.09687, 0.7106, 0.06963, 0.7106, 0.1275, 0.7106, 0.9941, 0.7106, 0.9376, 0.7106, 0.9799, 0.7106, 0.9961, 0.7106, 0.9566, 0.7106, 0.9844, 0.7106, 0.6469, 0.7106, 0.5847, 0.7106, 0.6127, 0.7106, 0.6274, 0.7106, 0.5815, 0.7106, 0.5847, 0.7106, 0.06963, 0.7106, 0.05771, 0.7106, 0.1344, 0.7106, 0.03068, 0.7106, 0.008519, 0.7106, 0.06963, 0.7106, 0.02565, 0.7106, 0.01006, 0.7106, 0.05771, 0.7106, 0.6961, 0.7106, 0.6469, 0.7106, 0.6752, 0.7106, 0.6741, 0.7106, 0.6274, 0.7106, 0.6469, 0.7106, 0.7551, 0.7106, 0.6961, 0.7106, 0.7319, 0.7106, 0.1595, 0.7106, 0.1275, 0.7106, 0.1915, 0.7106, 0.8803, 0.7106, 0.818, 0.7106, 0.8484, 0.7106, 0.9376, 0.7106, 0.8803, 0.7106, 0.9107, 0.7106, 0.2262, 0.7106, 0.2817, 0.7106, 0.3104, 0.7106, 0.9566, 0.7106, 0.8803, 0.7106, 0.9376, 0.7106, 0.3104, 0.7106, 0.2817, 0.7106, 0.3241, 0.7106, 0.3198, 0.7106, 0.3104, 0.7106, 0.3718, 0.7106, 0.3718, 0.7106, 0.3241, 0.7106, 0.3868, 0.7106, 0.372, 0.7106, 0.3718, 0.7106, 0.4507, 0.7106, 0.4425, 0.7106, 0.3868, 0.7106, 0.4574, 0.7106, 0.4507, 0.7106, 0.4425, 0.7106, 0.5207, 0.7106, 0.5207, 0.7106, 0.4574, 0.7106, 0.5302, 0.7106, 0.5226, 0.7106, 0.4507, 0.7106, 0.5207, 0.7106, 0.4574, 0.7106, 0.4499, 0.7106, 0.5378, 0.7106, 0.5847, 0.7106, 0.5207, 0.7106, 0.5302, 0.7106, 0.9799, 0.7106, 0.9107, 0.7106, 0.9615, 0.7106, 0.4474, 0.7106, 0.4128, 0.7106, 0.5037, 0.7106, 0.1748, 0.7106, 0.1334, 0.7106, 0.2347, 0.7106, 0.1915, 0.7106, 0.1748, 0.7106, 0.2347, 0.7106, 0.1334, 0.7106, 0.1672, 0.7106, 0.2325, 0.7106, 0.9107, 0.7106, 0.8484, 0.7106, 0.8952, 0.7106, 0.4347, 0.7106, 0.377, 0.7106, 0.4474, 0.7106, 0.6752, 0.7106, 0.6127, 0.7106, 0.6339, 0.7106, 0.6887, 0.7106, 0.6339, 0.7106, 0.6364, 0.7106, 0.8952, 0.7106, 0.8325, 0.7106, 0.8743, 0.7106, 0.3868, 0.7106, 0.342, 0.7106, 0.4347, 0.7106, 0.377, 0.7106, 0.3475, 0.7106, 0.4128, 0.7106, 0.8484, 0.7106, 0.7551, 0.7106, 0.8325, 0.7106, 0.6127, 0.7106, 0.5378, 0.7106, 0.5487, 0.7106, 0.6339, 0.7106, 0.5381, 0.7106, 0.578, 0.7106, 0.8325, 0.7106, 0.773, 0.7106, 0.7751, 0.7106, 0.8743, 0.7106, 0.7751, 0.7106, 0.8328, 0.7106, 0.3241, 0.7106, 0.2817, 0.7106, 0.342, 0.7106, 0.578, 0.7106, 0.5037, 0.7106, 0.5492, 0.7106, 1.0, 0.7106, 0.9615, 0.7106, 0.969, 0.7106, 0.1344, 0.7106, 0.1124, 0.7106, 0.1748, 0.7106, 0.1334, 0.7106, 0.1049, 0.7106, 0.1672, 0.7106, 0.03822, 0.7106, 0.03842, 0.7106, 0.1124, 0.7106, 0.03842, 0.7106, 0.03863, 0.7106, 0.1334, 0.7106, 0.05771, 0.7106, 0.03822, 0.7106, 0.1124, 0.7106, 0.03863, 0.7106, 0.03872, 0.7106, 0.1049, 0.7106, 0.2347, 0.7106, 0.2325, 0.7106, 0.3044, 0.7106, 0.03842, 0.7106, 0.0, 0.7106, 0.03863, 0.7106, 0.0, 0.7106, 0.0, 0.7106, 0.03872, 0.7106, 0.7319, 0.7106, 0.6752, 0.7106, 0.6887, 0.7106, 0.4347, 0.7106, 0.4474, 0.7106, 0.5381, 0.7106, 0.4499, 0.7106, 0.4347, 0.7106, 0.5487, 0.7106, 0.9615, 0.7106, 0.8952, 0.7106, 0.8743, 0.7106, 0.969, 0.7106, 0.8743, 0.7106, 0.9651, 0.7106, 0.4689, 0.7106, 0.4173, 0.7106, 0.514, 0.7106, 0.5492, 0.7106, 0.5037, 0.7106, 0.4689, 0.7106, 0.5492, 0.7106, 0.4689, 0.7106, 0.514, 0.7106, 0.6364, 0.7106, 0.6026, 0.7106, 0.664, 0.7106, 0.7031, 0.7106, 0.6364, 0.7106, 0.664, 0.7106, 0.8328, 0.7106, 0.7751, 0.7106, 0.7624, 0.7106, 0.8952, 0.7106, 0.8328, 0.7106, 0.8492, 0.7106, 0.9651, 0.7106, 0.8952, 0.7106, 0.9345, 0.7106, 0.1049, 0.7106, 0.08922, 0.7106, 0.158, 0.7106, 0.03872, 0.7106, 0.02409, 0.7106, 0.08922, 0.7106, 0.2325, 0.7106, 0.2783, 0.7106, 0.3044, 0.7106, 0.3044, 0.7106, 0.2783, 0.7106, 0.3475, 0.7106, 0.4128, 0.7106, 0.3889, 0.7106, 0.4689, 0.7106, 0.5037, 0.7106, 0.4128, 0.7106, 0.4689, 0.7106, 0.9662, 0.7089, 0.9382, 0.6748, 0.9884, 0.667, 0.9884, 0.667, 0.9798, 0.5976, 0.9987, 0.6251, 0.7689, 0.4881, 0.7606, 0.4373, 0.7544, 0.4642, 0.8828, 0.6201, 0.9212, 0.5476, 0.9369, 0.6051, 0.847, 0.4479, 0.9007, 0.3624, 0.7541, 0.3884, 0.8921, 0.6268, 0.8858, 0.5155, 0.9, 0.5667, 0.88, 0.6761, 0.8235, 0.6633, 0.8828, 0.6201, 0.8235, 0.6633, 0.7858, 0.5598, 0.8828, 0.6201, 0.9563, 0.3456, 0.9155, 0.3194, 0.9007, 0.3624, 0.9007, 0.3624, 0.8792, 0.2724, 0.7951, 0.3189, 0.7728, 0.6988, 0.71, 0.6754, 0.7367, 0.6254, 0.7367, 0.6254, 0.7579, 0.5404, 0.7858, 0.5598, 0.71, 0.6754, 0.6357, 0.685, 0.6478, 0.6258, 0.7367, 0.6254, 0.6682, 0.6077, 0.6767, 0.519, 0.6107, 0.71, 0.587, 0.647, 0.6357, 0.685, 0.6478, 0.6258, 0.6057, 0.6083, 0.615, 0.5161, 0.5553, 0.7103, 0.541, 0.6789, 0.587, 0.647, 0.8116, 0.2342, 0.7527, 0.1298, 0.7313, 0.1901, 0.587, 0.647, 0.541, 0.6789, 0.5253, 0.606, 0.587, 0.647, 0.5377, 0.6129, 0.5473, 0.5188, 0.541, 0.6789, 0.4919, 0.6865, 0.4773, 0.6392, 0.7911, 0.05356, 0.7571, 0.02276, 0.7527, 0.1298, 0.4773, 0.6392, 0.4794, 0.5412, 0.4946, 0.5916, 0.4269, 0.684, 0.4239, 0.6097, 0.4773, 0.6392, 0.4773, 0.6392, 0.4239, 0.6097, 0.4596, 0.5334, 0.3653, 0.684, 0.3369, 0.61, 0.4239, 0.6097, 0.4052, 0.6095, 0.3734, 0.5859, 0.398, 0.5, 0.6612, 0.1004, 0.6183, 0.1775, 0.7313, 0.1901, 0.6183, 0.1775, 0.7038, 0.2643, 0.7313, 0.1901, 0.3369, 0.61, 0.3173, 0.5213, 0.3355, 0.5, 0.2969, 0.674, 0.2669, 0.5705, 0.3369, 0.61, 0.5224, 0.2175, 0.5339, 0.2411, 0.5776, 0.219, 0.5339, 0.2411, 0.6368, 0.2991, 0.6183, 0.1775, 0.2669, 0.5705, 0.2362, 0.671, 0.2303, 0.5525, 0.2362, 0.671, 0.1617, 0.5931, 0.2078, 0.5439, 0.8492, 0.7106, 0.7624, 0.7106, 0.8086, 0.7106, 0.158, 0.7106, 0.0745, 0.7106, 0.1365, 0.7106, 0.02409, 0.7106, 0.02423, 0.7106, 0.0745, 0.7106, 0.02423, 0.7106, 0.01715, 0.7106, 0.0745, 0.7106, 0.158, 0.7106, 0.1365, 0.7106, 0.2085, 0.7106, 0.2325, 0.7106, 0.2085, 0.7106, 0.2783, 0.7106, 0.3475, 0.7106, 0.2783, 0.7106, 0.3467, 0.7106, 0.3889, 0.7106, 0.3467, 0.7106, 0.4173, 0.7106, 0.5981, 0.7106, 0.6026, 0.7106, 0.5363, 0.7106, 0.6026, 0.7106, 0.514, 0.7106, 0.5363, 0.7106, 0.998, 0.7106, 0.9345, 0.7106, 0.987, 0.7106, 0.664, 0.7106, 0.6026, 0.7106, 0.5981, 0.7106, 0.9642, 0.7106, 0.9974, 0.7106, 0.9231, 0.7106, 0.5724, 0.7106, 0.6349, 0.7106, 0.6666, 0.7106, 0.3653, 0.7106, 0.3969, 0.7106, 0.2732, 0.7106, 0.3467, 0.7106, 0.2783, 0.7106, 0.3015, 0.7106, 0.7128, 0.7106, 0.7913, 0.7106, 0.6666, 0.7106, 0.7608, 0.7106, 0.7133, 0.7106, 0.7634, 0.7106, 0.812, 0.7106, 0.9231, 0.7106, 0.7913, 0.7106, 0.6821, 0.7106, 0.6174, 0.7106, 0.7133, 0.7106, 0.2783, 0.7106, 0.2085, 0.7106, 0.2239, 0.7106, 0.5001, 0.7106, 0.5, 0.7106, 0.3969, 0.7106, 0.1365, 0.7106, 0.1037, 0.7106, 0.2239, 0.7106, 0.09001, 0.7106, 0.1526, 0.7106, 0.1224, 0.7106, 0.5001, 0.7106, 0.5724, 0.7106, 0.5745, 0.7106, 0.1526, 0.7106, 0.2177, 0.7106, 0.1851, 0.7106, 0.02691, 0.7106, 0.09001, 0.7106, 0.03889, 0.7106, 0.5363, 0.7106, 0.5232, 0.7106, 0.6174, 0.7106, 0.6349, 0.7106, 0.7128, 0.7106, 0.6666, 0.7106, 0.5001, 0.7106, 0.4279, 0.7106, 0.5232, 0.7106, 0.987, 0.7106, 0.9268, 0.7106, 0.9651, 0.7106, 0.2177, 0.7106, 0.2968, 0.7106, 0.2732, 0.7106, 0.5724, 0.7106, 0.5001, 0.7106, 0.5232, 0.7106, 0.01715, 0.7106, 0.0143, 0.7106, 0.1037, 0.7106, 0.9268, 0.7106, 0.8639, 0.7106, 0.8485, 0.7106, 0.479, 0.7106, 0.4173, 0.7106, 0.4436, 0.7106, 0.8639, 0.7106, 0.8086, 0.7106, 0.8485, 0.7106, 0.4173, 0.7106, 0.3467, 0.7106, 0.3642, 0.7106, 0.8086, 0.7106, 0.7634, 0.7106, 0.8485, 0.7106, 0.7128, 0.7106, 0.6349, 0.7106, 0.6685, 0.7105, 0.812, 0.7106, 0.7128, 0.7106, 0.7728, 0.6988, 0.8326, 0.7106, 0.812, 0.7106, 0.8325, 0.7101, 0.9021, 0.7106, 0.812, 0.7106, 0.8911, 0.7106, 0.9667, 0.7106, 0.8911, 0.7106, 0.9502, 0.7106, 0.9642, 0.7106, 0.9021, 0.7106, 0.9667, 0.7106, 0.2968, 0.7106, 0.2974, 0.7104, 0.349, 0.7106, 0.3653, 0.7106, 0.349, 0.7106, 0.4119, 0.7106, 0.4279, 0.7106, 0.4119, 0.7106, 0.4638, 0.7106, 0.4638, 0.7106, 0.4119, 0.7106, 0.4967, 0.7104, 0.1526, 0.7106, 0.109, 0.7106, 0.1719, 0.7106, 0.6063, 0.7106, 0.5232, 0.7106, 0.5553, 0.7103, 0.09001, 0.7106, 0.0351, 0.7106, 0.109, 0.7106, 1.0, 0.7106, 0.9642, 0.7106, 0.9974, 0.7106, 0.0351, 0.7106, 0.004658, 0.7106, 0.04994, 0.7106, 0.6349, 0.7106, 0.5724, 0.7106, 0.6063, 0.7106, 0.4119, 0.7106, 0.3749, 0.7101, 0.4462, 0.7101, 0.145, 0.71, 0.09083, 0.7099, 0.1156, 0.654, 0.4462, 0.7101, 0.3749, 0.7101, 0.4269, 0.684, 0.109, 0.7106, 0.09083, 0.7099, 0.145, 0.71, 0.09083, 0.7099, 0.03187, 0.7091, 0.05279, 0.66, 0.04994, 0.7106, 0.03187, 0.7091, 0.09083, 0.7099, 0.349, 0.7106, 0.2974, 0.7104, 0.3749, 0.7101, 0.3749, 0.7101, 0.2974, 0.7104, 0.3653, 0.684, 0.004658, 0.7106, 0.0, 0.7106, 0.03187, 0.7091, 0.2177, 0.7106, 0.2362, 0.671, 0.2974, 0.7104, 0.2177, 0.7106, 0.1828, 0.6815, 0.2362, 0.671, 0.9863, 0.7106, 0.9093, 0.7099, 0.9662, 0.7089, 0.1719, 0.7106, 0.145, 0.71, 0.1828, 0.6815, 0.7728, 0.6988, 0.7214, 0.7105, 0.71, 0.6754, 0.9502, 0.7106, 0.8911, 0.7106, 0.9093, 0.7099, 0.9093, 0.7099, 0.88, 0.6761, 0.9382, 0.6748, 0.6685, 0.7105, 0.6357, 0.685, 0.71, 0.6754, 0.8325, 0.7101, 0.8235, 0.6633, 0.88, 0.6761, 0.6685, 0.7105, 0.6063, 0.7106, 0.6107, 0.71, 0.4967, 0.7104, 0.4919, 0.6865, 0.541, 0.6789, 0.4967, 0.7104, 0.4462, 0.7101, 0.4919, 0.6865, 0.1828, 0.6815, 0.1156, 0.654, 0.1617, 0.5931, 0.565, 0.3826, 0.5873, 0.3947, 0.6368, 0.2991, 0.1156, 0.654, 0.05279, 0.66, 0.08578, 0.5549, 0.6353, 0.4351, 0.6552, 0.4455, 0.7318, 0.3816, 0.8116, 0.2342, 0.7313, 0.1901, 0.7038, 0.2643, 0.2373, 0.4238, 0.2749, 0.4858, 0.1547, 0.4618, 0.2749, 0.4858, 0.362, 0.3832, 0.4409, 0.3343, 0.4409, 0.3343, 0.4258, 0.4114, 0.3646, 0.4556, 0.4409, 0.3343, 0.4646, 0.3533, 0.4258, 0.4114, 0.4409, 0.3343, 0.4866, 0.2334, 0.4646, 0.3533, 0.4189, 0.197, 0.4866, 0.2334, 0.4409, 0.3343, 0.4189, 0.197, 0.3229, 0.08463, 0.4866, 0.2334, 0.3229, 0.08463, 0.3504, 0.0367, 0.4866, 0.2334, 0.3229, 0.08463, 0.125, 0.05637, 0.3504, 0.0367, 0.125, 0.05637, 0.2225, 0.01379, 0.3504, 0.0367, 0.3229, 0.08463, 0.1764, 0.09147, 0.125, 0.05637, 0.1764, 0.09147, 0.07915, 0.2082, 0.125, 0.05637, 0.07915, 0.2082, 0.0282, 0.1861, 0.125, 0.05637, 0.08532, 0.3058, 0.02773, 0.3299, 0.07915, 0.2082, 0.08532, 0.3058, 0.1547, 0.4618, 0.02773, 0.3299, 0.08532, 0.3058, 0.1441, 0.387, 0.1547, 0.4618, 0.1441, 0.387, 0.2373, 0.4238, 0.1547, 0.4618, 0.3003, 0.9899, 0.3568, 0.9966, 0.2874, 0.9994, 0.2567, 0.9838, 0.3003, 0.9899, 0.2874, 0.9994, 0.2121, 0.9903, 0.2567, 0.9838, 0.2874, 0.9994, 0.1487, 0.992, 0.2121, 0.9903, 0.2014, 0.9995, 0.9666, 0.9911, 0.9991, 0.9987, 0.9829, 0.9996, 0.09695, 0.1721, 0.07915, 0.2082, 0.1182, 0.1359, 0.1487, 0.992, 0.2014, 0.9995, 0.07189, 0.9994, 0.0788, 0.2653, 0.08532, 0.3058, 0.07915, 0.2082, 0.02165, 0.994, 0.08397, 0.9917, 0.07189, 0.9994, 0.9953, 0.7106, 0.9348, 0.7106, 0.9231, 0.7106, 0.841, 0.7106, 0.7634, 0.7106, 0.7913, 0.7106, 0.9348, 0.7106, 0.841, 0.7106, 0.9231, 0.7106, 0.9651, 0.7106, 0.8485, 0.7106, 0.9348, 0.7106, 0.2239, 0.7106, 0.1224, 0.7106, 0.1851, 0.7106, 0.3642, 0.7106, 0.2732, 0.7106, 0.3969, 0.7106, 0.1037, 0.7106, 0.08133, 0.7106, 0.1224, 0.7106, 0.08133, 0.7106, 0.03889, 0.7106, 0.1224, 0.7106, 0.1037, 0.7106, 0.01957, 0.7106, 0.08133, 0.7106, 0.4312, 0.7106, 0.3969, 0.7106, 0.5, 0.7106, 0.4436, 0.7106, 0.4312, 0.7106, 0.5117, 0.7106, 0.5812, 0.7106, 0.5117, 0.7106, 0.5745, 0.7106, 0.6174, 0.7106, 0.5232, 0.7106, 0.5812, 0.7106, 0.6436, 0.7106, 0.5812, 0.7106, 0.6666, 0.7106, 0.7133, 0.7106, 0.6436, 0.7106, 0.6666, 0.7106, 0.7634, 0.7106, 0.7133, 0.7106, 0.7913, 0.7106])
me_cylinder_003.materials.append(mat_material_001)
me_cylinder_003.materials.append(mat_material_003)
me_cylinder_003.materials.append(mat_material_002)
me_cylinder_003.use_remesh_fix_poles = True
me_cylinder_003.use_remesh_preserve_attributes = False
me_cylinder_003.update()
me_icosphere = bpy.data.meshes.new('Icosphere')
me_icosphere.from_pydata([(0.0, 0.0, -1.0), (0.7236, -0.5257, -0.4472), (-0.2764, -0.8506, -0.4472), (-0.8944, 0.0, -0.4472), (-0.2764, 0.8506, -0.4472), (0.7236, 0.5257, -0.4472), (0.2764, -0.8506, 0.4472), (-0.7236, -0.5257, 0.4472), (-0.7236, 0.5257, 0.4472), (0.2764, 0.8506, 0.4472), (0.8944, 0.0, 0.4472), (0.0, 0.0, 1.0), (-0.1625, -0.5, -0.8507), (0.4253, -0.309, -0.8507), (0.2629, -0.809, -0.5257), (0.8506, 0.0, -0.5257), (0.4253, 0.309, -0.8507), (-0.5257, 0.0, -0.8507), (-0.6882, -0.5, -0.5257), (-0.1625, 0.5, -0.8507), (-0.6882, 0.5, -0.5257), (0.2629, 0.809, -0.5257), (0.9511, -0.309, 0.0), (0.9511, 0.309, 0.0), (0.0, -1.0, 0.0), (0.5878, -0.809, 0.0), (-0.9511, -0.309, 0.0), (-0.5878, -0.809, 0.0), (-0.5878, 0.809, 0.0), (-0.9511, 0.309, 0.0), (0.5878, 0.809, 0.0), (0.0, 1.0, 0.0), (0.6882, -0.5, 0.5257), (-0.2629, -0.809, 0.5257), (-0.8506, 0.0, 0.5257), (-0.2629, 0.809, 0.5257), (0.6882, 0.5, 0.5257), (0.1625, -0.5, 0.8507), (0.5257, 0.0, 0.8507), (-0.4253, -0.309, 0.8507), (-0.4253, 0.309, 0.8507), (0.1625, 0.5, 0.8507)], [], [(0, 13, 12), (1, 13, 15), (0, 12, 17), (0, 17, 19), (0, 19, 16), (1, 15, 22), (2, 14, 24), (3, 18, 26), (4, 20, 28), (5, 21, 30), (1, 22, 25), (2, 24, 27), (3, 26, 29), (4, 28, 31), (5, 30, 23), (6, 32, 37), (7, 33, 39), (8, 34, 40), (9, 35, 41), (10, 36, 38), (38, 41, 11), (38, 36, 41), (36, 9, 41), (41, 40, 11), (41, 35, 40), (35, 8, 40), (40, 39, 11), (40, 34, 39), (34, 7, 39), (39, 37, 11), (39, 33, 37), (33, 6, 37), (37, 38, 11), (37, 32, 38), (32, 10, 38), (23, 36, 10), (23, 30, 36), (30, 9, 36), (31, 35, 9), (31, 28, 35), (28, 8, 35), (29, 34, 8), (29, 26, 34), (26, 7, 34), (27, 33, 7), (27, 24, 33), (24, 6, 33), (25, 32, 6), (25, 22, 32), (22, 10, 32), (30, 31, 9), (30, 21, 31), (21, 4, 31), (28, 29, 8), (28, 20, 29), (20, 3, 29), (26, 27, 7), (26, 18, 27), (18, 2, 27), (24, 25, 6), (24, 14, 25), (14, 1, 25), (22, 23, 10), (22, 15, 23), (15, 5, 23), (16, 21, 5), (16, 19, 21), (19, 4, 21), (19, 20, 4), (19, 17, 20), (17, 3, 20), (17, 18, 3), (17, 12, 18), (12, 2, 18), (15, 16, 5), (15, 13, 16), (13, 0, 16), (12, 14, 2), (12, 13, 14), (13, 1, 14)])
_uv = me_icosphere.uv_layers.new(name='UVMap')
_uv.uv.foreach_set('vector', [0.1818, 0.0, 0.2273, 0.07873, 0.1364, 0.07873, 0.2727, 0.1575, 0.3182, 0.07873, 0.3636, 0.1575, 0.9091, 0.0, 0.9545, 0.07873, 0.8636, 0.07873, 0.7273, 0.0, 0.7727, 0.07873, 0.6818, 0.07873, 0.5455, 0.0, 0.5909, 0.07873, 0.5, 0.07873, 0.2727, 0.1575, 0.3636, 0.1575, 0.3182, 0.2362, 0.09091, 0.1575, 0.1818, 0.1575, 0.1364, 0.2362, 0.8182, 0.1575, 0.9091, 0.1575, 0.8636, 0.2362, 0.6364, 0.1575, 0.7273, 0.1575, 0.6818, 0.2362, 0.4545, 0.1575, 0.5455, 0.1575, 0.5, 0.2362, 0.2727, 0.1575, 0.3182, 0.2362, 0.2273, 0.2362, 0.09091, 0.1575, 0.1364, 0.2362, 0.04546, 0.2362, 0.8182, 0.1575, 0.8636, 0.2362, 0.7727, 0.2362, 0.6364, 0.1575, 0.6818, 0.2362, 0.5909, 0.2362, 0.4545, 0.1575, 0.5, 0.2362, 0.4091, 0.2362, 0.1818, 0.3149, 0.2727, 0.3149, 0.2273, 0.3937, 0.0, 0.3149, 0.09091, 0.3149, 0.04546, 0.3937, 0.7273, 0.3149, 0.8182, 0.3149, 0.7727, 0.3937, 0.5455, 0.3149, 0.6364, 0.3149, 0.5909, 0.3937, 0.3636, 0.3149, 0.4545, 0.3149, 0.4091, 0.3937, 0.4091, 0.3937, 0.5, 0.3937, 0.4545, 0.4724, 0.4091, 0.3937, 0.4545, 0.3149, 0.5, 0.3937, 0.4545, 0.3149, 0.5455, 0.3149, 0.5, 0.3937, 0.5909, 0.3937, 0.6818, 0.3937, 0.6364, 0.4724, 0.5909, 0.3937, 0.6364, 0.3149, 0.6818, 0.3937, 0.6364, 0.3149, 0.7273, 0.3149, 0.6818, 0.3937, 0.7727, 0.3937, 0.8636, 0.3937, 0.8182, 0.4724, 0.7727, 0.3937, 0.8182, 0.3149, 0.8636, 0.3937, 0.8182, 0.3149, 0.9091, 0.3149, 0.8636, 0.3937, 0.04546, 0.3937, 0.1364, 0.3937, 0.09091, 0.4724, 0.04546, 0.3937, 0.09091, 0.3149, 0.1364, 0.3937, 0.09091, 0.3149, 0.1818, 0.3149, 0.1364, 0.3937, 0.2273, 0.3937, 0.3182, 0.3937, 0.2727, 0.4724, 0.2273, 0.3937, 0.2727, 0.3149, 0.3182, 0.3937, 0.2727, 0.3149, 0.3636, 0.3149, 0.3182, 0.3937, 0.4091, 0.2362, 0.4545, 0.3149, 0.3636, 0.3149, 0.4091, 0.2362, 0.5, 0.2362, 0.4545, 0.3149, 0.5, 0.2362, 0.5455, 0.3149, 0.4545, 0.3149, 0.5909, 0.2362, 0.6364, 0.3149, 0.5455, 0.3149, 0.5909, 0.2362, 0.6818, 0.2362, 0.6364, 0.3149, 0.6818, 0.2362, 0.7273, 0.3149, 0.6364, 0.3149, 0.7727, 0.2362, 0.8182, 0.3149, 0.7273, 0.3149, 0.7727, 0.2362, 0.8636, 0.2362, 0.8182, 0.3149, 0.8636, 0.2362, 0.9091, 0.3149, 0.8182, 0.3149, 0.04546, 0.2362, 0.09091, 0.3149, 0.0, 0.3149, 0.04546, 0.2362, 0.1364, 0.2362, 0.09091, 0.3149, 0.1364, 0.2362, 0.1818, 0.3149, 0.09091, 0.3149, 0.2273, 0.2362, 0.2727, 0.3149, 0.1818, 0.3149, 0.2273, 0.2362, 0.3182, 0.2362, 0.2727, 0.3149, 0.3182, 0.2362, 0.3636, 0.3149, 0.2727, 0.3149, 0.5, 0.2362, 0.5909, 0.2362, 0.5455, 0.3149, 0.5, 0.2362, 0.5455, 0.1575, 0.5909, 0.2362, 0.5455, 0.1575, 0.6364, 0.1575, 0.5909, 0.2362, 0.6818, 0.2362, 0.7727, 0.2362, 0.7273, 0.3149, 0.6818, 0.2362, 0.7273, 0.1575, 0.7727, 0.2362, 0.7273, 0.1575, 0.8182, 0.1575, 0.7727, 0.2362, 0.8636, 0.2362, 0.9545, 0.2362, 0.9091, 0.3149, 0.8636, 0.2362, 0.9091, 0.1575, 0.9545, 0.2362, 0.9091, 0.1575, 1.0, 0.1575, 0.9545, 0.2362, 0.1364, 0.2362, 0.2273, 0.2362, 0.1818, 0.3149, 0.1364, 0.2362, 0.1818, 0.1575, 0.2273, 0.2362, 0.1818, 0.1575, 0.2727, 0.1575, 0.2273, 0.2362, 0.3182, 0.2362, 0.4091, 0.2362, 0.3636, 0.3149, 0.3182, 0.2362, 0.3636, 0.1575, 0.4091, 0.2362, 0.3636, 0.1575, 0.4545, 0.1575, 0.4091, 0.2362, 0.5, 0.07873, 0.5455, 0.1575, 0.4545, 0.1575, 0.5, 0.07873, 0.5909, 0.07873, 0.5455, 0.1575, 0.5909, 0.07873, 0.6364, 0.1575, 0.5455, 0.1575, 0.6818, 0.07873, 0.7273, 0.1575, 0.6364, 0.1575, 0.6818, 0.07873, 0.7727, 0.07873, 0.7273, 0.1575, 0.7727, 0.07873, 0.8182, 0.1575, 0.7273, 0.1575, 0.8636, 0.07873, 0.9091, 0.1575, 0.8182, 0.1575, 0.8636, 0.07873, 0.9545, 0.07873, 0.9091, 0.1575, 0.9545, 0.07873, 1.0, 0.1575, 0.9091, 0.1575, 0.3636, 0.1575, 0.4091, 0.07873, 0.4545, 0.1575, 0.3636, 0.1575, 0.3182, 0.07873, 0.4091, 0.07873, 0.3182, 0.07873, 0.3636, 0.0, 0.4091, 0.07873, 0.1364, 0.07873, 0.1818, 0.1575, 0.09091, 0.1575, 0.1364, 0.07873, 0.2273, 0.07873, 0.1818, 0.1575, 0.2273, 0.07873, 0.2727, 0.1575, 0.1818, 0.1575])
me_icosphere.materials.append(mat_material_004)
me_icosphere.use_remesh_fix_poles = True
me_icosphere.use_remesh_preserve_attributes = False
me_icosphere.update()

# ---- objects
ob_cylinder = bpy.data.objects.new('Cylinder', me_cylinder_003)
ob_icosphere = bpy.data.objects.new('Icosphere', me_icosphere)

# ---- transforms, parenting, visibility, modifiers, constraints
ob_cylinder.location = (0.0, 0.0, 0.3055)
ob_cylinder.scale = (1.0, 1.0, 0.6712)
_m = ob_cylinder.modifiers.new('Auto Smooth', 'NODES')
_m.node_group = ng_auto_smooth
_gi = [s.identifier for s in ng_auto_smooth.interface.items_tree if s.item_type == 'SOCKET' and s.in_out == 'INPUT']
_m[_gi[1]] = 0.5236  # Angle
ob_icosphere.location = (0.0, 0.0, 0.6982)
ob_icosphere.scale = (0.779, 0.779, 0.3881)

# ---- collection membership
col_collection.objects.link(ob_cylinder)
col_collection.objects.link(ob_icosphere)

# ---- scene / render settings (as saved in the file)
scene.frame_start = 1; scene.frame_end = 250; scene.frame_set(1)
scene.render.engine = 'BLENDER_EEVEE_NEXT'
scene.cycles.use_denoising = False
scene.cycles.samples = 128
scene.cycles.sampling_pattern = 'TABULATED_SOBOL'
scene.cycles.use_adaptive_sampling = False
scene.cycles.use_light_tree = False
scene.view_settings.view_transform = 'Filmic'
bpy.context.view_layer.update()

# ---- added for rendering (the .blend has no active camera and no usable light): camera, sun
cam_auto = bpy.data.cameras.new('AutoCamera')
cam_auto.lens = 50.0
cam_auto.sensor_width = 36.0
cam_auto.clip_end = 1000.0
ob_auto_camera = bpy.data.objects.new('AutoCamera', cam_auto)
scene.collection.objects.link(ob_auto_camera)
ob_auto_camera.location = (9.79614, -8.49857, 8.53905)
ob_auto_camera.rotation_euler = (1.09748, -7.21219e-08, 0.694738)
scene.camera = ob_auto_camera
light_auto_sun = bpy.data.lights.new('AutoSun', 'SUN')
light_auto_sun.energy = 3.0
light_auto_sun.angle = 0.0523599
ob_auto_sun = bpy.data.objects.new('AutoSun', light_auto_sun)
scene.collection.objects.link(ob_auto_sun)
ob_auto_sun.rotation_euler = (0.872665, 0.174533, 0.523599)
bpy.context.view_layer.update()
